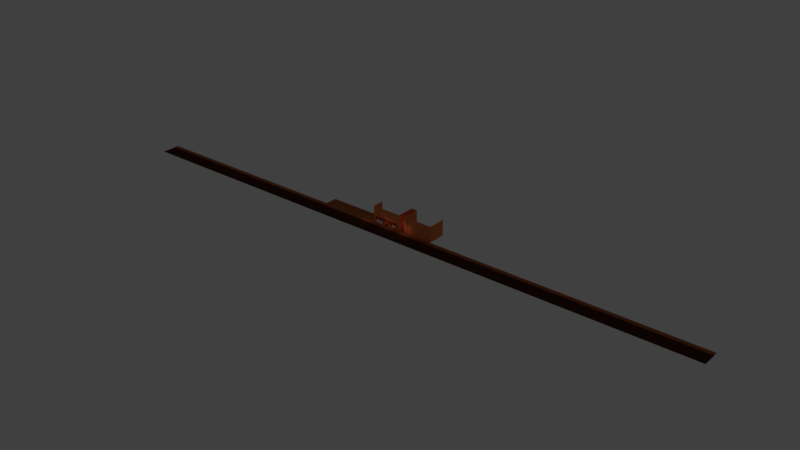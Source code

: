 # Source: credits.blend  (saved by Blender 2.79.6; exported with 4.5.12 LTS)
import bpy
from mathutils import Matrix  # noqa: F401  (used for matrix-valued properties, if any)

bpy.ops.wm.read_factory_settings(use_empty=True)
scene = bpy.context.scene
scene.name = 'Scene'

# ---- collections
col_collection_1 = bpy.data.collections.new('Collection 1'); scene.collection.children.link(col_collection_1)

# ---- materials (node trees are filled in below, after node groups)
mat_material_001 = bpy.data.materials.new('Material.001')
mat_material_001.alpha_threshold = 0.0
mat_material_001.use_transparent_shadow = False
mat_material_001.diffuse_color = (0.8, 0.2164, 0.07441, 1.0)
mat_material_001.roughness = 0.5
mat_material_001.specular_intensity = 0.0
mat_material_001.line_color = (0.0, 0.0, 0.0, 1.0)
mat_material = bpy.data.materials.new('Material')
mat_material.alpha_threshold = 0.0
mat_material.use_transparent_shadow = False
mat_material.diffuse_color = (0.06372, 0.02083, 0.00903, 1.0)
mat_material.roughness = 0.5
mat_material.specular_intensity = 0.0
mat_material.line_color = (0.0, 0.0, 0.0, 1.0)
mat_material_002 = bpy.data.materials.new('Material.002')
mat_material_002.alpha_threshold = 0.0
mat_material_002.use_transparent_shadow = False
mat_material_002.diffuse_color = (0.06372, 0.02083, 0.00903, 1.0)
mat_material_002.roughness = 0.5
mat_material_002.specular_intensity = 0.7216
mat_material_002.line_color = (0.0, 0.0, 0.0, 1.0)
mat_material_003 = bpy.data.materials.new('Material.003')
mat_material_003.alpha_threshold = 0.0
mat_material_003.use_transparent_shadow = False
mat_material_003.diffuse_color = (0.3844, 0.1079, 0.03897, 1.0)
mat_material_003.roughness = 0.5
mat_material_003.specular_intensity = 0.0
mat_material_003.line_color = (0.0, 0.0, 0.0, 1.0)
mat_material_004 = bpy.data.materials.new('Material.004')
mat_material_004.alpha_threshold = 0.0
mat_material_004.use_transparent_shadow = False
mat_material_004.diffuse_color = (0.3672, 0.03398, 0.01358, 1.0)
mat_material_004.roughness = 0.5
mat_material_004.specular_intensity = 0.0
mat_material_011 = bpy.data.materials.new('Material.011')
mat_material_011.alpha_threshold = 0.0
mat_material_011.use_transparent_shadow = False
mat_material_011.diffuse_color = (0.8, 0.2141, 0.03772, 1.0)
mat_material_011.roughness = 0.5
mat_material_011.specular_intensity = 0.0
mat_material_010 = bpy.data.materials.new('Material.010')
mat_material_010.alpha_threshold = 0.0
mat_material_010.use_transparent_shadow = False
mat_material_010.roughness = 0.5
mat_material_010.specular_intensity = 0.0
mat_material_009 = bpy.data.materials.new('Material.009')
mat_material_009.alpha_threshold = 0.0
mat_material_009.use_transparent_shadow = False
mat_material_009.roughness = 0.5
mat_material_009.specular_intensity = 0.0
mat_material_007 = bpy.data.materials.new('Material.007')
mat_material_007.alpha_threshold = 0.0
mat_material_007.use_transparent_shadow = False
mat_material_007.diffuse_color = (0.06372, 0.02083, 0.00903, 1.0)
mat_material_007.roughness = 0.5
mat_material_007.specular_intensity = 0.04124
mat_material_007.line_color = (0.0, 0.0, 0.0, 1.0)
mat_material_008 = bpy.data.materials.new('Material.008')
mat_material_008.alpha_threshold = 0.0
mat_material_008.use_transparent_shadow = False
mat_material_008.diffuse_color = (0.214, 0.214, 0.214, 1.0)
mat_material_008.roughness = 0.5
mat_material_008.specular_intensity = 0.0
mat_material_006 = bpy.data.materials.new('Material.006')
mat_material_006.alpha_threshold = 0.0
mat_material_006.use_transparent_shadow = False
mat_material_006.diffuse_color = (0.06372, 0.02083, 0.00903, 1.0)
mat_material_006.roughness = 0.5
mat_material_006.specular_intensity = 0.0
mat_material_006.line_color = (0.0, 0.0, 0.0, 1.0)

# ---- material node trees

# ---- world
world_world = bpy.data.worlds.new('World'); scene.world = world_world
world_world.color = (0.05088, 0.05088, 0.05088)
world_world.use_sun_shadow = False
world_world.sun_shadow_jitter_overblur = 0.0

# ---- lights
light_point_003 = bpy.data.lights.new('Point.003', 'POINT')
light_point_003.color = (1.0, 0.6851, 0.4678)
light_point_003.transmission_factor = 0.0
light_point_003.energy = 22.0
light_point_003.shadow_buffer_clip_start = 0.5
light_point_003.shadow_soft_size = 0.1
light_point_003.shadow_maximum_resolution = 0.006
light_point_003.use_absolute_resolution = True
light_point_002 = bpy.data.lights.new('Point.002', 'POINT')
light_point_002.color = (1.0, 0.6851, 0.4678)
light_point_002.transmission_factor = 0.0
light_point_002.energy = 35.0
light_point_002.shadow_buffer_clip_start = 0.5
light_point_002.shadow_soft_size = 0.1
light_point_002.shadow_maximum_resolution = 0.006
light_point_002.use_absolute_resolution = True
light_point_001 = bpy.data.lights.new('Point.001', 'POINT')
light_point_001.color = (1.0, 0.6851, 0.4678)
light_point_001.transmission_factor = 0.0
light_point_001.energy = 35.0
light_point_001.shadow_buffer_clip_start = 0.5
light_point_001.shadow_soft_size = 0.1
light_point_001.shadow_maximum_resolution = 0.006
light_point_001.use_absolute_resolution = True
light_point = bpy.data.lights.new('Point', 'POINT')
light_point.color = (1.0, 0.6851, 0.4678)
light_point.transmission_factor = 0.0
light_point.energy = 29.0
light_point.shadow_buffer_clip_start = 0.5
light_point.shadow_soft_size = 0.1
light_point.shadow_maximum_resolution = 0.006
light_point.use_absolute_resolution = True

# ---- meshes
me_cube_005 = bpy.data.meshes.new('Cube.005')
me_cube_005.from_pydata([(1.163, -1.721, -0.7464), (3.635, -1.721, -0.7464), (1.163, -1.721, 1.725), (3.635, -1.721, 1.725), (-8.929, -1.898, -1.403), (-5.052, -1.898, -1.403), (-8.929, -1.898, 2.475), (-5.052, -1.898, 2.475), (-0.3741, -2.553, 1.455), (-0.3741, -2.321, 1.589), (-0.3741, -2.553, 1.188), (-0.3741, -2.321, 1.054), (-0.3741, -2.09, 1.188), (-0.3741, -2.09, 1.455), (-0.3978, -2.553, 1.455), (-0.3978, -2.321, 1.589), (-0.3978, -2.553, 1.188), (-0.3978, -2.321, 1.054), (-0.3978, -2.09, 1.188), (-0.3978, -2.09, 1.455)], [], [(0, 1, 3, 2), (4, 5, 7, 6), (8, 10, 11, 12, 13, 9), (14, 15, 19, 18, 17, 16)])
me_cube_005.polygons.foreach_set('material_index', [6, 7, 9, 9])
_uv = me_cube_005.uv_layers.new(name='UVMap')
_uv.uv.foreach_set('vector', [0.0, 0.0, 1.0, 0.0, 1.0, 1.0, 0.0, 1.0, 0.0, 0.0, 1.0, 0.0, 1.0, 1.0, 0.0, 1.0, 0.173, 0.7089, 0.1756, 0.3215, 0.5125, 0.1301, 0.8467, 0.3261, 0.844, 0.7135, 0.5072, 0.9049, 0.8425, 0.7094, 0.507, 0.9031, 0.1715, 0.7094, 0.1715, 0.322, 0.507, 0.1283, 0.8425, 0.322])
me_cube_005.materials.append(mat_material_001)
me_cube_005.materials.append(mat_material)
me_cube_005.materials.append(mat_material_002)
me_cube_005.materials.append(mat_material_003)
me_cube_005.materials.append(mat_material_004)
me_cube_005.materials.append(mat_material_011)
me_cube_005.materials.append(mat_material_010)
me_cube_005.materials.append(mat_material_009)
me_cube_005.materials.append(mat_material_007)
me_cube_005.materials.append(mat_material_008)
me_cube_005.materials.append(mat_material_006)
me_cube_005.use_remesh_preserve_volume = False
me_cube_005.use_remesh_preserve_attributes = False
me_cube_005.use_mirror_vertex_groups = False
me_cube_005.update()
me_cube = bpy.data.meshes.new('Cube')
me_cube.from_pydata([(6.145, 8.369, -0.8089), (6.145, -1.831, -0.8089), (-10.85, -1.831, -0.8089), (6.145, 8.369, 4.291), (6.145, -2.023, 4.291), (-10.85, -2.023, 4.291), (6.145, 8.369, -0.08198), (26.55, 8.369, -0.8089), (26.55, -1.831, -0.8089), (9.545, -1.831, -0.8089), (26.55, 8.369, 4.291), (26.55, -1.831, 4.291), (9.545, -1.831, 4.291), (9.545, 8.369, 4.291), (6.145, 8.369, 1.203), (6.145, -1.831, -0.08198), (6.145, -1.831, 1.203), (-10.85, -1.831, -0.08198), (-10.85, -1.831, 1.203), (26.55, 8.369, -0.08198), (26.55, 8.369, 1.203), (26.55, -1.831, -0.08198), (26.55, -1.831, 1.203), (9.545, -1.831, -0.08198), (9.545, -1.831, 1.203), (9.545, 8.369, -0.08198), (9.545, 8.369, 1.203), (6.145, 4.331, -0.8089), (6.145, 2.208, -0.8089), (6.145, 4.331, 4.291), (6.145, 2.208, 4.291), (6.145, 4.331, -0.08198), (6.145, 2.208, -0.08198), (6.145, 4.331, 1.203), (6.145, 2.208, 1.203), (-1.395, -1.704, -0.8089), (-1.395, -2.023, 4.291), (-2.724, -2.023, 4.291), (-1.395, -1.704, 1.203), (4.362, -1.831, -0.8089), (0.3887, -1.831, -0.8089), (4.362, -2.023, 4.291), (0.3886, -2.023, 4.291), (9.545, 8.369, -0.8089), (-2.724, -1.704, -0.8089), (-1.395, -1.704, -0.08198), (-2.724, -1.704, -0.08198), (-2.724, -1.704, 1.203), (4.362, -1.704, -0.1573), (0.3887, -1.704, -0.1573), (4.362, -1.704, 1.279), (0.3887, -1.704, 1.279), (6.06, 4.331, -0.8089), (6.06, 2.208, -0.8089), (6.06, 4.331, -0.08198), (6.06, 2.208, -0.08198), (6.06, 4.331, 1.203), (6.06, 2.208, 1.203), (6.145, -4.195, -0.8089), (-10.85, -4.195, -0.8089), (26.55, -4.195, -0.8089), (9.545, -4.195, -0.8089), (-1.395, -4.195, -0.8089), (-2.724, -4.195, -0.8089), (4.362, -4.195, -0.8089), (0.3887, -4.195, -0.8089), (6.145, -4.195, -1.005), (-10.85, -4.195, -1.005), (26.55, -4.195, -1.005), (9.545, -4.195, -1.005), (-1.395, -4.195, -1.005), (-2.724, -4.195, -1.005), (4.362, -4.195, -1.005), (0.3887, -4.195, -1.005), (6.145, -12.46, -1.005), (-10.85, -12.46, -1.005), (26.55, -12.46, -1.005), (9.545, -12.46, -1.005), (-1.395, -12.46, -1.005), (-2.724, -12.46, -1.005), (4.362, -12.46, -1.005), (0.3887, -12.46, -1.005), (6.145, 8.369, 8.258), (6.145, -1.831, 8.258), (-10.85, -1.831, 8.258), (26.55, 8.369, 8.258), (26.55, -1.831, 8.258), (9.545, -1.831, 8.258), (9.545, 8.369, 8.258), (6.145, 4.331, 8.258), (6.145, 2.208, 8.258), (-1.395, -1.831, 8.258), (-2.724, -1.831, 8.258), (4.362, -1.831, 8.258), (0.3886, -1.831, 8.258), (6.145, 8.369, 1.886), (6.145, 8.369, 3.608), (6.145, -1.831, 1.886), (6.145, -1.831, 3.608), (-10.85, -1.831, 1.886), (-10.85, -1.831, 3.608), (26.55, 8.369, 1.886), (26.55, 8.369, 3.608), (26.55, -1.831, 1.886), (26.55, -1.831, 3.608), (9.545, -1.831, 1.886), (9.545, -1.831, 3.608), (9.545, 8.369, 1.886), (9.545, 8.369, 3.608), (6.145, 4.331, 3.608), (6.145, 4.331, 1.886), (6.145, 2.208, 3.608), (6.145, 2.208, 1.886), (-1.395, -1.831, 3.608), (-1.395, -1.831, 3.187), (-2.724, -1.831, 3.608), (-2.724, -1.831, 3.187), (4.362, -1.831, 3.608), (4.362, -1.831, 1.886), (0.3886, -1.831, 3.608), (0.3887, -1.831, 1.886), (-10.85, -1.831, 7.242), (-10.85, -2.023, 5.308), (-2.724, -2.023, 5.308), (-2.724, -1.831, 7.242), (6.145, 8.369, 7.242), (6.145, 8.369, 5.308), (9.545, 8.369, 5.308), (9.545, 8.369, 7.242), (-1.395, -1.831, 7.242), (-1.395, -2.023, 5.308), (0.3886, -2.023, 5.308), (0.3886, -1.831, 7.242), (26.55, 8.369, 7.242), (26.55, 8.369, 5.308), (26.55, -1.831, 7.242), (26.55, -1.831, 5.308), (9.545, -1.831, 7.242), (9.545, -1.831, 5.308), (4.362, -1.831, 7.242), (4.362, -2.023, 5.308), (6.145, -2.023, 5.308), (6.145, -1.831, 7.242), (6.145, 4.331, 7.242), (6.145, 4.331, 5.308), (6.145, 2.208, 5.308), (6.145, 2.208, 7.242), (-168.0, -1.831, -0.8089), (-168.0, -4.195, -0.8089), (-168.0, -4.195, -1.005), (-168.0, -12.46, -1.005), (181.8, -1.831, -0.8089), (181.8, -4.195, -0.8089), (181.8, -4.195, -1.005), (181.8, -12.46, -1.005), (-2.884, -1.831, -0.8089), (-2.884, -2.023, 4.291), (-2.884, -1.831, -0.08198), (-2.884, -1.831, 1.203), (-2.884, -4.195, -0.8089), (-2.884, -4.195, -1.005), (-2.884, -12.46, -1.005), (-2.884, -1.831, 8.258), (-2.884, -1.831, 3.102), (-2.884, -1.831, 3.608), (-2.884, -2.023, 5.308), (-2.884, -1.831, 7.242), (-1.225, -1.831, -0.8089), (-1.225, -2.023, 4.291), (-1.225, -1.831, -0.08198), (-1.225, -1.831, 1.203), (-1.225, -4.195, -0.8089), (-1.225, -4.195, -1.005), (-1.225, -12.46, -1.005), (-1.225, -1.831, 8.258), (-1.225, -1.831, 3.102), (-1.225, -1.831, 3.608), (-1.225, -2.023, 5.308), (-1.225, -1.831, 7.242), (6.145, 4.331, 1.424), (6.145, 2.208, 1.424), (-1.395, -1.831, 1.424), (-2.724, -1.831, 1.424), (4.362, -1.831, 1.424), (0.3887, -1.831, 1.424), (6.145, 8.369, 1.424), (6.145, -1.831, 1.424), (-10.85, -1.831, 1.424), (26.55, 8.369, 1.424), (26.55, -1.831, 1.424), (9.545, -1.831, 1.424), (9.545, 8.369, 1.424), (-2.884, -1.831, 1.414), (-1.225, -1.831, 1.414), (-1.33, -1.958, -0.8089), (-1.395, -1.958, -0.8089), (-1.33, -1.958, -0.08198), (-1.395, -1.958, -0.08198), (-1.33, -1.958, 1.203), (-1.395, -1.958, 1.203), (-2.724, -1.958, 1.203), (-2.724, -1.958, -0.08198), (-2.724, -1.958, -0.8089), (-1.395, -1.958, 1.278), (-2.724, -1.958, 1.278), (-2.78, -1.958, -0.8089), (-2.78, -1.958, -0.08198), (-2.78, -1.958, 1.203), (-2.78, -1.958, 1.278), (-1.33, -1.958, 1.278), (0.2401, -1.831, -0.8089), (0.2401, -2.023, 4.291), (0.2401, -1.831, -0.08198), (0.2401, -1.831, 1.203), (0.2401, -4.195, -0.8089), (0.2401, -4.195, -1.005), (0.2401, -12.46, -1.005), (0.2401, -1.831, 8.258), (0.2401, -1.831, 1.886), (0.2401, -1.831, 3.608), (0.2401, -2.023, 5.308), (0.2401, -1.831, 7.242), (0.2401, -1.831, 1.414), (4.496, -1.831, -0.8089), (4.496, -2.023, 4.291), (4.496, -1.831, -0.08198), (4.496, -1.831, 1.203), (4.496, -4.195, -0.8089), (4.496, -4.195, -1.005), (4.496, -12.46, -1.005), (4.496, -1.831, 8.258), (4.496, -1.831, 1.886), (4.496, -1.831, 3.608), (4.496, -2.023, 5.308), (4.496, -1.831, 7.242), (4.496, -1.831, 1.424), (6.145, -1.831, -0.2077), (6.145, 8.369, -0.2077), (-10.85, -1.831, -0.2077), (26.55, 8.369, -0.2077), (26.55, -1.831, -0.2077), (9.545, -1.831, -0.2077), (6.145, 4.331, -0.2077), (6.145, 2.208, -0.2077), (-1.395, -1.704, -0.2077), (4.362, -1.831, -0.2077), (0.3887, -1.831, -0.2077), (-2.724, -1.704, -0.2077), (6.06, 4.331, -0.2077), (6.06, 2.208, -0.2077), (9.545, 8.369, -0.2077), (-2.884, -1.831, -0.2077), (-1.225, -1.831, -0.2077), (-1.395, -1.958, -0.2077), (-2.724, -1.958, -0.2077), (-2.78, -1.958, -0.2077), (-1.33, -1.958, -0.2077), (0.2401, -1.831, -0.2077), (4.496, -1.831, -0.2077), (4.496, -1.941, -0.08198), (4.362, -1.941, -0.1573), (0.3887, -1.941, -0.1573), (4.496, -1.941, 1.203), (4.362, -1.941, 1.279), (0.3887, -1.941, 1.279), (4.362, -1.941, 1.424), (0.3887, -1.941, 1.424), (4.496, -1.941, 1.424), (0.2401, -1.941, -0.08198), (0.2401, -1.941, 1.203), (0.2401, -1.941, 1.424), (4.362, -1.941, -0.2077), (0.3887, -1.941, -0.2077), (0.2401, -1.941, -0.2077), (4.496, -1.941, -0.2077), (-4.176, -1.831, -0.8089), (-9.564, -1.831, -0.8089), (-4.176, -2.023, 4.291), (-9.564, -2.023, 4.291), (-4.176, -1.831, -0.08198), (-9.564, -1.831, -0.08198), (-4.176, -1.831, 1.203), (-9.564, -1.831, 1.203), (-4.176, -4.195, -0.8089), (-9.564, -4.195, -0.8089), (-4.176, -4.195, -1.005), (-9.564, -4.195, -1.005), (-4.176, -12.46, -1.005), (-9.564, -12.46, -1.005), (-4.176, -1.831, 8.258), (-9.564, -1.831, 8.258), (-4.176, -1.831, 1.886), (-9.564, -1.831, 1.886), (-4.176, -1.831, 3.608), (-9.564, -1.831, 3.608), (-4.176, -2.023, 5.308), (-9.564, -2.023, 5.308), (-4.176, -1.831, 7.242), (-9.564, -1.831, 7.242), (-4.176, -1.831, 1.414), (-9.564, -1.831, 1.414), (-4.176, -1.831, -0.2077), (-9.564, -1.831, -0.2077), (5.389, 4.331, -0.8089), (5.389, 2.208, -0.8089), (5.389, 4.331, -0.08198), (5.389, 2.208, -0.08198), (5.389, 4.331, 1.203), (5.389, 2.208, 1.203), (5.389, 4.331, -0.2077), (5.389, 2.208, -0.2077), (1.989, 4.331, -0.8089), (1.989, 2.208, -0.8089), (1.989, 4.331, -0.08198), (1.989, 2.208, -0.08198), (1.989, 4.331, 1.203), (1.989, 2.208, 1.203), (1.989, 4.331, -0.2077), (1.989, 2.208, -0.2077), (5.389, 4.331, -0.8089), (5.389, 2.208, -0.8089), (5.389, 4.331, -0.08198), (5.389, 2.208, -0.08198), (5.389, 4.331, 1.203), (5.389, 2.208, 1.203), (5.389, 4.331, -0.2077), (5.389, 2.208, -0.2077), (-10.85, 4.969, -0.8089), (-10.85, 4.777, 4.291), (-10.85, 4.969, -0.08198), (-10.85, 4.969, 1.203), (-10.85, 4.969, 8.258), (-10.85, 4.969, 1.886), (-10.85, 4.969, 3.608), (-10.85, 4.969, 7.242), (-10.85, 4.777, 5.308), (-10.85, 4.969, 1.424), (-10.85, 4.969, -0.2077), (-44.85, -1.831, -0.8089), (-44.85, 4.969, -0.8089), (6.145, 3.284, 2.12), (6.145, 3.353, 2.051), (6.145, 3.379, 1.956), (6.145, 3.353, 1.861), (6.145, 3.284, 1.792), (6.145, 3.189, 2.146), (6.228, 3.236, 2.12), (6.288, 3.271, 2.051), (6.31, 3.284, 1.956), (6.288, 3.271, 1.861), (6.228, 3.236, 1.792), (6.228, 3.141, 2.12), (6.288, 3.106, 2.051), (6.31, 3.094, 1.956), (6.288, 3.106, 1.861), (6.228, 3.141, 1.792), (6.145, 3.094, 2.12), (6.145, 3.024, 2.051), (6.145, 2.999, 1.956), (6.145, 3.024, 1.861), (6.145, 3.094, 1.792), (6.145, 3.189, 1.766), (6.063, 3.141, 2.12), (6.003, 3.106, 2.051), (5.981, 3.094, 1.956), (6.003, 3.106, 1.861), (6.063, 3.141, 1.792), (6.063, 3.236, 2.12), (6.003, 3.271, 2.051), (5.981, 3.284, 1.956), (6.003, 3.271, 1.861), (6.063, 3.236, 1.792), (9.421, 7.828, -0.8386), (9.421, 7.828, 0.3187), (9.344, 6.476, -0.8386), (9.344, 6.476, 0.3187), (7.23, 7.954, -0.8386), (7.23, 7.954, 0.3187), (7.153, 6.602, -0.8386), (7.153, 6.602, 0.3187), (9.521, 7.885, 0.35), (9.437, 6.408, 0.35), (7.053, 6.545, 0.35), (7.137, 8.022, 0.35), (9.521, 7.885, 0.5669), (9.437, 6.408, 0.4123), (7.053, 6.545, 0.4123), (7.137, 8.022, 0.5669), (8.244, 6.485, -0.8386), (8.244, 6.485, 0.3187), (8.325, 7.891, -0.8386), (8.325, 7.891, 0.3187), (8.241, 6.423, 0.35), (8.329, 7.953, 0.35), (8.241, 6.423, 0.4123), (8.329, 7.953, 0.5669), (8.967, 1.404, -0.8443), (8.967, 1.404, -0.0632), (9.245, 1.315, -0.8443), (9.245, 1.315, -0.0632), (9.306, 1.03, -0.8443), (9.306, 1.03, -0.0632), (9.09, 0.835, -0.8443), (9.09, 0.835, -0.0632), (8.813, 0.9244, -0.8443), (8.813, 0.9244, -0.0632), (8.751, 1.209, -0.8443), (8.751, 1.209, -0.0632), (9.282, 1.349, -0.04498), (8.957, 1.454, -0.04498), (9.354, 1.015, -0.04498), (9.101, 0.7852, -0.04498), (8.775, 0.8901, -0.04498), (8.703, 1.225, -0.04498), (9.103, 1.187, 0.04357), (9.008, 1.218, 0.04357), (9.124, 1.089, 0.04357), (9.05, 1.021, 0.04357), (8.954, 1.052, 0.04357), (8.933, 1.151, 0.04357), (9.282, 1.349, 0.01828), (8.957, 1.454, 0.01828), (9.354, 1.015, 0.01828), (9.101, 0.7852, 0.01828), (8.775, 0.8901, 0.01828), (8.703, 1.225, 0.01828), (8.935, 1.139, 0.04357), (9.032, 1.067, 0.07075), (9.074, 1.104, 0.07075), (9.009, 1.176, 0.07075), (8.967, 1.139, 0.07075), (8.968, 1.132, 0.07075), (6.789, 6.761, -0.8443), (6.789, 6.761, -0.0632), (6.959, 6.525, -0.8443), (6.959, 6.525, -0.0632), (6.838, 6.26, -0.8443), (6.838, 6.26, -0.0632), (6.549, 6.231, -0.8443), (6.549, 6.231, -0.0632), (6.379, 6.468, -0.8443), (6.379, 6.468, -0.0632), (6.499, 6.733, -0.8443), (6.499, 6.733, -0.0632), (7.009, 6.53, -0.04498), (6.81, 6.808, -0.04498), (6.868, 6.218, -0.04498), (6.527, 6.185, -0.04498), (6.328, 6.463, -0.04498), (6.469, 6.774, -0.04498), (6.769, 6.506, 0.04357), (6.71, 6.588, 0.04357), (6.727, 6.415, 0.04357), (6.627, 6.405, 0.04357), (6.569, 6.486, 0.04357), (6.61, 6.578, 0.04357), (7.009, 6.53, 0.01828), (6.81, 6.808, 0.01828), (6.868, 6.218, 0.01828), (6.527, 6.185, 0.01828), (6.328, 6.463, 0.01828), (6.469, 6.774, 0.01828), (6.606, 6.568, 0.04357), (6.64, 6.452, 0.07075), (6.696, 6.457, 0.07075), (6.686, 6.554, 0.07075), (6.631, 6.548, 0.07075), (6.628, 6.542, 0.07075), (6.789, 7.8, -0.8443), (6.789, 7.8, -0.0632), (6.959, 7.563, -0.8443), (6.959, 7.563, -0.0632), (6.838, 7.298, -0.8443), (6.838, 7.298, -0.0632), (6.549, 7.269, -0.8443), (6.549, 7.269, -0.0632), (6.379, 7.506, -0.8443), (6.379, 7.506, -0.0632), (6.499, 7.771, -0.8443), (6.499, 7.771, -0.0632), (7.009, 7.568, -0.04498), (6.81, 7.846, -0.04498), (6.868, 7.256, -0.04498), (6.527, 7.223, -0.04498), (6.328, 7.501, -0.04498), (6.469, 7.813, -0.04498), (6.769, 7.544, 0.04357), (6.71, 7.626, 0.04357), (6.727, 7.453, 0.04357), (6.627, 7.443, 0.04357), (6.569, 7.525, 0.04357), (6.61, 7.616, 0.04357), (7.009, 7.568, 0.01828), (6.81, 7.846, 0.01828), (6.868, 7.256, 0.01828), (6.527, 7.223, 0.01828), (6.328, 7.501, 0.01828), (6.469, 7.813, 0.01828), (6.606, 7.606, 0.04357), (6.64, 7.49, 0.07075), (6.696, 7.495, 0.07075), (6.686, 7.592, 0.07075), (6.631, 7.586, 0.07075), (6.628, 7.581, 0.07075), (-8.359, -1.854, 0.5769), (-8.01, -1.854, 0.5769), (-8.359, -1.854, 0.7345), (-8.01, -1.854, 0.7345), (-8.754, -1.854, 0.5769), (-8.405, -1.854, 0.5769), (-8.754, -1.854, 0.7345), (-8.405, -1.854, 0.7345), (-8.539, -1.854, 0.374), (-8.19, -1.854, 0.374), (-8.539, -1.854, 0.5315), (-8.19, -1.854, 0.5315), (-8.151, -1.854, 0.374), (-7.802, -1.854, 0.374), (-8.151, -1.854, 0.5315), (-7.802, -1.854, 0.5315), (-4.024, -1.854, -0.03909), (-3.675, -1.854, -0.03909), (-4.024, -1.854, 0.1184), (-3.675, -1.854, 0.1184), (-4.419, -1.854, -0.03909), (-4.07, -1.854, -0.03909), (-4.419, -1.854, 0.1184), (-4.07, -1.854, 0.1184), (-4.204, -1.854, -0.242), (-3.855, -1.854, -0.242), (-4.204, -1.854, -0.0845), (-3.855, -1.854, -0.0845), (-3.815, -1.854, -0.242), (-3.467, -1.854, -0.242), (-3.815, -1.854, -0.0845), (-3.467, -1.854, -0.0845), (-4.58, -1.854, -0.242), (-4.231, -1.854, -0.242), (-4.58, -1.854, -0.0845), (-4.231, -1.854, -0.0845), (-4.58, -1.854, 0.1528), (-4.231, -1.854, 0.1528), (-4.58, -1.854, 0.3103), (-4.231, -1.854, 0.3103), (-4.746, -1.854, -0.4332), (-4.397, -1.854, -0.4332), (-4.746, -1.854, -0.2757), (-4.397, -1.854, -0.2757), (-4.35, -1.854, -0.4332), (-4.002, -1.854, -0.4332), (-4.35, -1.854, -0.2757), (-4.002, -1.854, -0.2757), (-10.37, -1.854, -0.4982), (-10.02, -1.854, -0.4982), (-10.37, -1.854, -0.3407), (-10.02, -1.854, -0.3407), (-10.76, -1.854, -0.4982), (-10.41, -1.854, -0.4982), (-10.76, -1.854, -0.3407), (-10.41, -1.854, -0.3407), (-10.55, -1.854, -0.7012), (-10.2, -1.854, -0.7012), (-10.55, -1.854, -0.5436), (-10.2, -1.854, -0.5436), (-10.16, -1.854, -0.7012), (-9.811, -1.854, -0.7012), (-10.16, -1.854, -0.5436), (-9.811, -1.854, -0.5436), (5.386, -1.854, -0.03909), (5.734, -1.854, -0.03909), (5.386, -1.854, 0.1184), (5.734, -1.854, 0.1184), (4.991, -1.854, -0.03909), (5.34, -1.854, -0.03909), (4.991, -1.854, 0.1184), (5.34, -1.854, 0.1184), (5.594, -1.854, -0.242), (5.943, -1.854, -0.242), (5.594, -1.854, -0.0845), (5.943, -1.854, -0.0845), (4.83, -1.854, -0.242), (5.179, -1.854, -0.242), (4.83, -1.854, -0.0845), (5.179, -1.854, -0.0845), (5.613, -1.854, 0.1528), (5.962, -1.854, 0.1528), (5.613, -1.854, 0.3103), (5.962, -1.854, 0.3103), (6.167, 6.523, 0.5976), (6.167, 6.872, 0.5976), (6.167, 6.523, 0.7551), (6.167, 6.872, 0.7551), (6.167, 6.128, 0.5976), (6.167, 6.477, 0.5976), (6.167, 6.128, 0.7551), (6.167, 6.477, 0.7551), (6.167, 6.731, 0.3946), (6.167, 7.08, 0.3946), (6.167, 6.731, 0.5522), (6.167, 7.08, 0.5522), (6.167, 5.967, 0.3946), (6.167, 6.316, 0.3946), (6.167, 5.967, 0.5522), (6.167, 6.316, 0.5522), (6.167, 6.75, 0.7894), (6.167, 7.099, 0.7894), (6.167, 6.75, 0.947), (6.167, 7.099, 0.947), (6.167, -1.235, 0.3517), (6.167, -1.584, 0.3517), (6.167, -1.235, 0.5093), (6.167, -1.584, 0.5093), (6.167, -1.056, 0.1488), (6.167, -1.404, 0.1488), (6.167, -1.056, 0.3063), (6.167, -1.404, 0.3063), (6.167, -1.444, 0.1488), (6.167, -1.793, 0.1488), (6.167, -1.444, 0.3063), (6.167, -1.793, 0.3063), (6.167, -0.5137, -0.04237), (6.167, -0.8624, -0.04237), (6.167, -0.5137, 0.1152), (6.167, -0.8624, 0.1152), (6.167, -0.9089, -0.04237), (6.167, -1.258, -0.04237), (6.167, -0.9089, 0.1152), (6.167, -1.258, 0.1152), (6.167, -0.8102, 0.3517), (6.167, -1.159, 0.3517), (6.167, -0.8102, 0.5093), (6.167, -1.159, 0.5093), (6.171, 1.96, 1.23), (6.171, 2.309, 1.23), (6.171, 1.96, 1.387), (6.171, 2.309, 1.387), (6.171, 1.78, 1.027), (6.171, 2.129, 1.027), (6.171, 1.78, 1.184), (6.171, 2.129, 1.184), (6.171, 1.238, 0.8357), (6.171, 1.587, 0.8357), (6.171, 1.238, 0.9932), (6.171, 1.587, 0.9932), (6.171, 1.634, 0.8357), (6.171, 1.982, 0.8357), (6.171, 1.634, 0.9932), (6.171, 1.982, 0.9932), (6.171, 1.535, 1.23), (6.171, 1.884, 1.23), (6.171, 1.535, 1.387), (6.171, 1.884, 1.387), (9.509, 6.533, -0.021), (9.509, 6.882, -0.021), (9.509, 6.533, 0.1365), (9.509, 6.882, 0.1365), (9.509, 6.138, -0.021), (9.509, 6.487, -0.021), (9.509, 6.138, 0.1365), (9.509, 6.487, 0.1365), (9.509, 6.742, -0.2239), (9.509, 7.09, -0.2239), (9.509, 6.742, -0.06642), (9.509, 7.09, -0.06642), (9.509, 5.977, -0.2239), (9.509, 6.326, -0.2239), (9.509, 5.977, -0.06642), (9.509, 6.326, -0.06642), (9.509, 6.761, 0.1709), (9.509, 7.109, 0.1709), (9.509, 6.761, 0.3284), (9.509, 7.109, 0.3284), (9.508, -1.225, -0.2668), (9.508, -1.574, -0.2668), (9.508, -1.225, -0.1093), (9.508, -1.574, -0.1093), (9.508, -1.046, -0.4698), (9.508, -1.394, -0.4698), (9.508, -1.046, -0.3122), (9.508, -1.394, -0.3122), (9.508, -1.434, -0.4698), (9.508, -1.783, -0.4698), (9.508, -1.434, -0.3122), (9.508, -1.783, -0.3122), (9.508, -0.5036, -0.6609), (9.508, -0.8524, -0.6609), (9.508, -0.5036, -0.5034), (9.508, -0.8524, -0.5034), (9.508, -0.8988, -0.6609), (9.508, -1.248, -0.6609), (9.508, -0.8988, -0.5034), (9.508, -1.248, -0.5034), (9.508, -0.8001, -0.2668), (9.508, -1.149, -0.2668), (9.508, -0.8001, -0.1093), (9.508, -1.149, -0.1093), (9.505, 1.97, 0.6113), (9.505, 2.319, 0.6113), (9.505, 1.97, 0.7688), (9.505, 2.319, 0.7688), (9.505, 1.79, 0.4083), (9.505, 2.139, 0.4083), (9.505, 1.79, 0.5658), (9.505, 2.139, 0.5658), (9.505, 1.248, 0.2171), (9.505, 1.597, 0.2171), (9.505, 1.248, 0.3747), (9.505, 1.597, 0.3747), (9.505, 1.644, 0.2171), (9.505, 1.992, 0.2171), (9.505, 1.644, 0.3747), (9.505, 1.992, 0.3747), (9.505, 1.545, 0.6113), (9.505, 1.894, 0.6113), (9.505, 1.545, 0.7688), (9.505, 1.894, 0.7688), (-0.4342, -1.764, 1.707), (-0.3463, -1.764, 1.707), (-0.4342, -1.764, 1.795), (-0.3463, -1.764, 1.795), (-0.4342, -2.891, 1.795), (-0.4342, -2.891, 1.707), (-0.3463, -2.891, 1.707), (-0.3463, -2.891, 1.795), (-0.3463, -2.1, 1.795), (-0.3463, -2.251, 1.795), (-0.3463, -2.403, 1.795), (-0.3463, -2.555, 1.795), (-0.3463, -2.648, 1.707), (-0.3463, -2.544, 1.707), (-0.3463, -2.111, 1.707), (-0.3463, -2.007, 1.707), (-0.4342, -2.007, 1.707), (-0.4342, -2.111, 1.707), (-0.4342, -2.544, 1.707), (-0.4342, -2.648, 1.707), (-0.4342, -2.555, 1.795), (-0.4342, -2.403, 1.795), (-0.4342, -2.251, 1.795), (-0.4342, -2.1, 1.795), (-0.369, -2.621, 1.597), (-0.369, -2.571, 1.597), (-0.369, -2.084, 1.597), (-0.369, -2.034, 1.597), (-0.4114, -2.034, 1.597), (-0.4114, -2.084, 1.597), (-0.4114, -2.571, 1.597), (-0.4114, -2.621, 1.597), (-0.3554, -2.321, 1.589), (-0.3554, -2.553, 1.455), (-0.3554, -2.553, 1.188), (-0.3554, -2.321, 1.054), (-0.3554, -2.09, 1.188), (-0.3554, -2.09, 1.455), (-0.4165, -2.553, 1.455), (-0.4165, -2.321, 1.589), (-0.4165, -2.553, 1.188), (-0.4165, -2.321, 1.054), (-0.4165, -2.09, 1.188), (-0.4165, -2.09, 1.455), (-0.3554, -2.609, 1.488), (-0.3554, -2.321, 1.654), (-0.3554, -2.609, 1.155), (-0.3554, -2.321, 0.989), (-0.3554, -2.033, 1.155), (-0.3554, -2.033, 1.488), (-0.4165, -2.609, 1.488), (-0.4165, -2.321, 1.654), (-0.4165, -2.609, 1.155), (-0.4165, -2.321, 0.989), (-0.4165, -2.033, 1.155), (-0.4165, -2.033, 1.488), (-0.3741, -2.553, 1.455), (-0.3741, -2.321, 1.589), (-0.3741, -2.553, 1.188), (-0.3741, -2.321, 1.054), (-0.3741, -2.09, 1.188), (-0.3741, -2.09, 1.455), (-0.3978, -2.553, 1.455), (-0.3978, -2.321, 1.589), (-0.3978, -2.553, 1.188), (-0.3978, -2.321, 1.054), (-0.3978, -2.09, 1.188), (-0.3978, -2.09, 1.455), (-1.395, -1.831, 2.831), (-2.724, -1.831, 2.831), (4.362, -1.831, 2.684), (0.3887, -1.831, 2.684), (-2.884, -1.831, 2.746), (-1.225, -1.831, 2.746), (-1.395, -1.831, 2.508), (-2.724, -1.831, 2.508), (4.362, -1.831, 2.508), (0.3887, -1.831, 2.508), (-2.884, -1.831, 2.499), (-1.225, -1.831, 2.499), (0.2401, -1.831, 2.684), (0.2401, -1.831, 2.499), (4.496, -1.831, 2.684), (4.496, -1.831, 2.508), (-4.176, -1.831, 2.684), (-9.564, -1.831, 2.684), (-4.176, -1.831, 2.499), (-9.564, -1.831, 2.499), (4.362, -2.384, 2.565), (0.3887, -2.384, 2.565), (4.496, -2.384, 2.565), (-1.395, -2.592, 2.565), (-2.724, -2.592, 2.565), (-1.225, -2.556, 2.565), (-2.884, -2.556, 2.565), (0.2401, -2.384, 2.565), (-1.395, -2.849, 1.946), (-2.724, -2.849, 1.946), (4.362, -2.849, 1.946), (0.3887, -2.849, 1.946), (-2.884, -2.849, 1.946), (-1.225, -2.849, 1.946), (0.2401, -2.849, 1.946), (4.496, -2.849, 1.946), (-4.176, -2.384, 2.565), (-9.564, -2.384, 2.565), (-4.176, -2.849, 1.946), (-9.564, -2.849, 1.946), (-14.23, -3.963, -0.8966), (-14.23, -3.963, 2.503), (-14.23, -4.043, -0.8966), (-14.23, -4.043, 2.503), (-14.31, -3.963, -0.8966), (-14.31, -3.963, 2.503), (-14.31, -4.043, -0.8966), (-14.31, -4.043, 2.503), (-14.23, -3.963, 2.594), (-14.23, -4.043, 2.594), (-14.31, -3.963, 2.594), (-14.31, -4.043, 2.594), (-14.16, -4.15, 2.503), (-14.39, -4.15, 2.503), (-14.16, -4.15, 2.594), (-14.39, -4.15, 2.594), (-14.21, -4.521, 2.433), (-14.34, -4.521, 2.433), (-14.21, -4.521, 2.486), (-14.34, -4.521, 2.486), (11.27, -3.963, -0.8966), (11.27, -3.963, 2.503), (11.27, -4.043, -0.8966), (11.27, -4.043, 2.503), (11.19, -3.963, -0.8966), (11.19, -3.963, 2.503), (11.19, -4.043, -0.8966), (11.19, -4.043, 2.503), (11.27, -3.963, 2.594), (11.27, -4.043, 2.594), (11.19, -3.963, 2.594), (11.19, -4.043, 2.594), (11.34, -4.15, 2.503), (11.11, -4.15, 2.503), (11.34, -4.15, 2.594), (11.11, -4.15, 2.594), (11.29, -4.521, 2.433), (11.16, -4.521, 2.433), (11.29, -4.521, 2.486), (11.16, -4.521, 2.486), (-0.6341, -3.963, -0.8966), (-0.6341, -3.963, 2.503), (-0.6341, -4.043, -0.8966), (-0.6341, -4.043, 2.503), (-0.7139, -3.963, -0.8966), (-0.7139, -3.963, 2.503), (-0.7139, -4.043, -0.8966), (-0.7139, -4.043, 2.503), (-0.6341, -3.963, 2.594), (-0.6341, -4.043, 2.594), (-0.7139, -3.963, 2.594), (-0.7139, -4.043, 2.594), (-0.5616, -4.15, 2.503), (-0.7864, -4.15, 2.503), (-0.5616, -4.15, 2.594), (-0.7864, -4.15, 2.594), (-0.6085, -4.521, 2.433), (-0.7395, -4.521, 2.433), (-0.6085, -4.521, 2.486), (-0.7395, -4.521, 2.486), (24.87, -3.963, -0.8966), (24.87, -3.963, 2.503), (24.87, -4.043, -0.8966), (24.87, -4.043, 2.503), (24.79, -3.963, -0.8966), (24.79, -3.963, 2.503), (24.79, -4.043, -0.8966), (24.79, -4.043, 2.503), (24.87, -3.963, 2.594), (24.87, -4.043, 2.594), (24.79, -3.963, 2.594), (24.79, -4.043, 2.594), (24.94, -4.15, 2.503), (24.71, -4.15, 2.503), (24.94, -4.15, 2.594), (24.71, -4.15, 2.594), (24.89, -4.521, 2.433), (24.76, -4.521, 2.433), (24.89, -4.521, 2.486), (24.76, -4.521, 2.486)], [], [(241, 23, 25, 250), (111, 30, 4, 98), (294, 278, 5, 100), (25, 26, 14, 6), (240, 21, 23, 241), (250, 25, 6, 237), (102, 10, 11, 104), (104, 11, 12, 106), (106, 12, 13, 108), (23, 24, 26, 25), (108, 13, 3, 96), (21, 22, 24, 23), (239, 19, 21, 240), (19, 20, 22, 21), (302, 280, 17, 238), (280, 282, 18, 17), (243, 32, 15, 236), (32, 34, 16, 15), (6, 14, 33, 31), (34, 32, 55, 57), (237, 6, 31, 242), (243, 28, 53, 249), (96, 3, 29, 109), (109, 29, 30, 111), (170, 193, 209, 198), (260, 263, 50, 48), (169, 170, 198, 196), (263, 264, 51, 50), (176, 168, 36, 113), (113, 36, 37, 115), (232, 224, 41, 117), (117, 41, 42, 119), (226, 235, 267, 262), (246, 245, 271, 272), (258, 225, 259, 274), (45, 38, 47, 46), (244, 45, 46, 247), (48, 50, 51, 49), (261, 260, 48, 49), (264, 261, 49, 51), (52, 248, 309, 303), (55, 249, 310, 306), (33, 34, 57, 56), (242, 31, 54, 248), (28, 27, 52, 53), (31, 33, 56, 54), (223, 39, 64, 227), (8, 9, 61, 60), (210, 214, 65, 40), (40, 65, 64, 39), (276, 2, 59, 284), (35, 44, 63, 62), (9, 1, 58, 61), (65, 73, 72, 64), (62, 63, 71, 70), (60, 61, 69, 68), (61, 58, 66, 69), (227, 64, 72, 228), (214, 215, 73, 65), (284, 59, 67, 286), (70, 71, 79, 78), (68, 69, 77, 76), (69, 66, 74, 77), (228, 72, 80, 229), (215, 216, 81, 73), (286, 67, 75, 288), (73, 81, 80, 72), (166, 124, 92, 162), (125, 128, 88, 82), (221, 132, 94, 217), (1, 9, 43, 0), (124, 129, 91, 92), (135, 133, 85, 86), (137, 135, 86, 87), (234, 142, 83, 230), (143, 125, 82, 89), (142, 146, 90, 83), (128, 137, 87, 88), (132, 139, 93, 94), (146, 143, 89, 90), (118, 117, 119, 120), (231, 232, 117, 118), (114, 113, 115, 116), (175, 176, 113, 114), (179, 110, 112, 180), (110, 109, 111, 112), (185, 95, 110, 179), (95, 96, 109, 110), (191, 107, 95, 185), (107, 108, 96, 95), (190, 105, 107, 191), (105, 106, 108, 107), (189, 103, 105, 190), (103, 104, 106, 105), (188, 101, 103, 189), (101, 102, 104, 103), (300, 292, 99, 187), (292, 294, 100, 99), (180, 112, 97, 186), (112, 111, 98, 97), (30, 29, 144, 145), (145, 144, 143, 146), (42, 41, 140, 131), (131, 140, 139, 132), (13, 12, 138, 127), (127, 138, 137, 128), (4, 30, 145, 141), (141, 145, 146, 142), (29, 3, 126, 144), (144, 126, 125, 143), (224, 4, 141, 233), (233, 141, 142, 234), (12, 11, 136, 138), (138, 136, 135, 137), (11, 10, 134, 136), (136, 134, 133, 135), (37, 36, 130, 123), (123, 130, 129, 124), (211, 42, 131, 220), (220, 131, 132, 221), (3, 13, 127, 126), (126, 127, 128, 125), (156, 37, 123, 165), (165, 123, 124, 166), (75, 67, 149, 150), (67, 59, 148, 149), (59, 2, 147, 148), (68, 76, 154, 153), (60, 68, 153, 152), (8, 60, 152, 151), (295, 165, 166, 297), (277, 156, 165, 295), (116, 115, 164, 163), (297, 166, 162, 289), (71, 160, 161, 79), (63, 159, 160, 71), (44, 155, 159, 63), (192, 158, 207, 208), (38, 45, 197, 199), (115, 37, 156, 164), (130, 177, 178, 129), (36, 168, 177, 130), (218, 219, 176, 175), (129, 178, 174, 91), (70, 78, 173, 172), (62, 70, 172, 171), (35, 62, 171, 167), (219, 211, 168, 176), (257, 212, 169, 252), (212, 213, 170, 169), (213, 222, 193, 170), (155, 44, 202, 205), (34, 180, 186, 16), (282, 300, 187, 18), (20, 188, 189, 22), (22, 189, 190, 24), (24, 190, 191, 26), (26, 191, 185, 14), (14, 185, 179, 33), (33, 179, 180, 34), (35, 167, 194, 195), (252, 169, 196, 256), (213, 212, 268, 269), (212, 257, 273, 268), (196, 198, 199, 197), (256, 196, 197, 253), (201, 200, 207, 206), (254, 201, 206, 255), (200, 204, 208, 207), (198, 209, 203, 199), (199, 203, 204, 200), (46, 47, 200, 201), (244, 35, 195, 253), (182, 192, 208, 204), (247, 46, 201, 254), (193, 181, 203, 209), (158, 157, 206, 207), (181, 182, 204, 203), (251, 155, 205, 255), (47, 38, 199, 200), (222, 213, 269, 270), (184, 222, 270, 266), (183, 184, 266, 265), (119, 42, 211, 219), (120, 119, 219, 218), (177, 220, 221, 178), (168, 211, 220, 177), (178, 221, 217, 174), (172, 173, 216, 215), (171, 172, 215, 214), (167, 171, 214, 210), (16, 186, 235, 226), (140, 233, 234, 139), (41, 224, 233, 140), (97, 98, 232, 231), (186, 97, 231, 235), (139, 234, 230, 93), (66, 228, 229, 74), (58, 227, 228, 66), (1, 223, 227, 58), (15, 16, 226, 225), (236, 15, 225, 258), (98, 4, 224, 232), (1, 236, 258, 223), (40, 246, 257, 210), (157, 251, 255, 206), (44, 247, 254, 202), (45, 244, 253, 197), (202, 254, 255, 205), (194, 256, 253, 195), (167, 252, 256, 194), (210, 257, 252, 167), (27, 242, 248, 52), (53, 52, 303, 304), (35, 244, 247, 44), (39, 245, 246, 40), (223, 258, 245, 39), (32, 243, 249, 55), (0, 237, 242, 27), (28, 243, 236, 1), (276, 302, 238, 2), (7, 239, 240, 8), (43, 250, 237, 0), (8, 240, 241, 9), (9, 241, 250, 43), (274, 259, 260, 271), (271, 260, 261, 272), (259, 262, 263, 260), (262, 267, 265, 263), (263, 265, 266, 264), (264, 266, 270, 269), (261, 264, 269, 268), (272, 261, 268, 273), (245, 258, 274, 271), (257, 246, 272, 273), (225, 226, 262, 259), (235, 183, 265, 267), (155, 251, 301, 275), (275, 301, 302, 276), (158, 192, 299, 281), (281, 299, 300, 282), (121, 298, 290, 84), (298, 297, 289, 290), (5, 278, 296, 122), (278, 277, 295, 296), (122, 296, 298, 121), (296, 295, 297, 298), (163, 164, 293, 291), (291, 293, 294, 292), (160, 285, 287, 161), (285, 286, 288, 287), (159, 283, 285, 160), (283, 284, 286, 285), (155, 275, 283, 159), (275, 276, 284, 283), (157, 158, 281, 279), (279, 281, 282, 280), (251, 157, 279, 301), (301, 279, 280, 302), (164, 156, 277, 293), (293, 277, 278, 294), (292, 300, 299, 291), (116, 182, 181, 114), (163, 192, 182, 116), (114, 181, 193, 175), (175, 193, 222, 218), (291, 299, 192, 163), (120, 184, 183, 118), (218, 222, 184, 120), (118, 183, 235, 231), (305, 307, 308, 306), (309, 305, 306, 310), (303, 309, 310, 304), (54, 56, 307, 305), (248, 54, 305, 309), (249, 53, 304, 310), (57, 55, 306, 308), (56, 57, 308, 307), (313, 315, 316, 314), (317, 313, 314, 318), (311, 317, 318, 312), (321, 322, 324, 323), (325, 326, 322, 321), (319, 320, 326, 325), (314, 322, 326, 318), (318, 326, 320, 312), (316, 324, 322, 314), (315, 323, 324, 316), (312, 320, 319, 311), (317, 325, 321, 313), (311, 319, 325, 317), (313, 321, 323, 315), (99, 100, 333, 332), (121, 84, 331, 334), (100, 5, 328, 333), (238, 17, 329, 337), (18, 187, 336, 330), (122, 121, 334, 335), (17, 18, 330, 329), (187, 99, 332, 336), (5, 122, 335, 328), (2, 238, 337, 327), (2, 327, 339, 338), (344, 343, 349, 350), (342, 341, 347, 348), (340, 345, 346), (361, 344, 350), (343, 342, 348, 349), (341, 340, 346, 347), (346, 345, 351), (361, 350, 355), (349, 348, 353, 354), (347, 346, 351, 352), (350, 349, 354, 355), (348, 347, 352, 353), (361, 355, 360), (354, 353, 358, 359), (352, 351, 356, 357), (355, 354, 359, 360), (353, 352, 357, 358), (351, 345, 356), (361, 360, 366), (359, 358, 364, 365), (357, 356, 362, 363), (360, 359, 365, 366), (358, 357, 363, 364), (356, 345, 362), (361, 366, 371), (365, 364, 369, 370), (363, 362, 367, 368), (366, 365, 370, 371), (364, 363, 368, 369), (362, 345, 367), (370, 369, 342, 343), (368, 367, 340, 341), (371, 370, 343, 344), (369, 368, 341, 342), (367, 345, 340), (361, 371, 344), (372, 373, 375, 374), (388, 389, 379, 378), (378, 379, 377, 376), (390, 391, 373, 372), (388, 378, 376, 390), (377, 379, 382, 383), (383, 382, 386, 387), (375, 373, 380, 381), (391, 377, 383, 393), (389, 375, 381, 392), (394, 385, 384, 395), (381, 380, 384, 385), (393, 383, 387, 395), (392, 381, 385, 394), (382, 392, 394, 386), (380, 393, 395, 384), (386, 394, 395, 387), (379, 389, 392, 382), (373, 391, 393, 380), (374, 388, 390, 372), (376, 377, 391, 390), (374, 375, 389, 388), (396, 397, 399, 398), (398, 399, 401, 400), (400, 401, 403, 402), (402, 403, 405, 404), (399, 397, 409, 408), (404, 405, 407, 406), (406, 407, 397, 396), (396, 398, 400, 402, 404, 406), (409, 413, 425, 421), (403, 401, 410, 411), (397, 407, 413, 409), (405, 403, 411, 412), (401, 399, 408, 410), (407, 405, 412, 413), (414, 415, 416), (412, 411, 423, 424), (410, 408, 420, 422), (413, 412, 424, 425), (411, 410, 422, 423), (408, 409, 421, 420), (415, 414, 420, 421), (414, 416, 422, 420), (416, 417, 423, 422), (417, 418, 424, 423), (418, 426, 419, 425, 424), (419, 415, 421, 425), (428, 429, 430, 431, 427), (417, 426, 418), (419, 426, 431, 430), (417, 416, 428, 427), (426, 417, 427, 431), (415, 419, 430, 429), (416, 415, 429, 428), (432, 433, 435, 434), (434, 435, 437, 436), (436, 437, 439, 438), (438, 439, 441, 440), (435, 433, 445, 444), (440, 441, 443, 442), (442, 443, 433, 432), (432, 434, 436, 438, 440, 442), (445, 449, 461, 457), (439, 437, 446, 447), (433, 443, 449, 445), (441, 439, 447, 448), (437, 435, 444, 446), (443, 441, 448, 449), (450, 451, 452), (448, 447, 459, 460), (446, 444, 456, 458), (449, 448, 460, 461), (447, 446, 458, 459), (444, 445, 457, 456), (451, 450, 456, 457), (450, 452, 458, 456), (452, 453, 459, 458), (453, 454, 460, 459), (454, 462, 455, 461, 460), (455, 451, 457, 461), (464, 465, 466, 467, 463), (453, 462, 454), (455, 462, 467, 466), (453, 452, 464, 463), (462, 453, 463, 467), (451, 455, 466, 465), (452, 451, 465, 464), (468, 469, 471, 470), (470, 471, 473, 472), (472, 473, 475, 474), (474, 475, 477, 476), (471, 469, 481, 480), (476, 477, 479, 478), (478, 479, 469, 468), (468, 470, 472, 474, 476, 478), (481, 485, 497, 493), (475, 473, 482, 483), (469, 479, 485, 481), (477, 475, 483, 484), (473, 471, 480, 482), (479, 477, 484, 485), (486, 487, 488), (484, 483, 495, 496), (482, 480, 492, 494), (485, 484, 496, 497), (483, 482, 494, 495), (480, 481, 493, 492), (487, 486, 492, 493), (486, 488, 494, 492), (488, 489, 495, 494), (489, 490, 496, 495), (490, 498, 491, 497, 496), (491, 487, 493, 497), (500, 501, 502, 503, 499), (489, 498, 490), (491, 498, 503, 502), (489, 488, 500, 499), (498, 489, 499, 503), (487, 491, 502, 501), (488, 487, 501, 500), (504, 505, 507, 506), (508, 509, 511, 510), (512, 513, 515, 514), (516, 517, 519, 518), (520, 521, 523, 522), (524, 525, 527, 526), (528, 529, 531, 530), (532, 533, 535, 534), (536, 537, 539, 538), (540, 541, 543, 542), (544, 545, 547, 546), (548, 549, 551, 550), (552, 553, 555, 554), (556, 557, 559, 558), (560, 561, 563, 562), (564, 565, 567, 566), (568, 569, 571, 570), (572, 573, 575, 574), (576, 577, 579, 578), (580, 581, 583, 582), (584, 585, 587, 586), (588, 589, 591, 590), (592, 593, 595, 594), (596, 597, 599, 598), (600, 601, 603, 602), (604, 605, 607, 606), (608, 610, 611, 609), (612, 614, 615, 613), (616, 618, 619, 617), (620, 622, 623, 621), (624, 626, 627, 625), (628, 630, 631, 629), (632, 633, 635, 634), (636, 637, 639, 638), (640, 641, 643, 642), (644, 645, 647, 646), (648, 649, 651, 650), (652, 654, 655, 653), (656, 658, 659, 657), (660, 662, 663, 661), (664, 666, 667, 665), (668, 670, 671, 669), (672, 673, 675, 674), (676, 677, 679, 678), (680, 681, 683, 682), (684, 685, 687, 686), (688, 689, 691, 690), (692, 693, 695, 694), (696, 698, 699, 697), (700, 702, 703, 701), (704, 706, 707, 705), (708, 710, 711, 709), (712, 714, 715, 713), (721, 722, 723, 720), (728, 727, 723, 722), (736, 735, 721, 720), (727, 736, 720, 723), (735, 728, 722, 721), (716, 717, 731, 732), (731, 730, 742, 743), (733, 730, 729, 734), (734, 729, 741, 746), (719, 718, 739, 724), (724, 739, 738, 725), (725, 738, 737, 726), (726, 737, 736, 727), (718, 716, 732, 739), (739, 732, 733, 738), (738, 733, 734, 737), (737, 734, 735, 736), (717, 719, 724, 731), (731, 724, 725, 730), (730, 725, 726, 729), (729, 726, 727, 728), (744, 743, 742, 745), (746, 741, 740, 747), (732, 731, 743, 744), (729, 728, 740, 741), (728, 735, 747, 740), (730, 733, 745, 742), (735, 734, 746, 747), (733, 732, 744, 745), (752, 753, 777, 776), (756, 754, 778, 780), (761, 765, 771, 767), (764, 763, 769, 770), (762, 760, 766, 768), (765, 764, 770, 771), (763, 762, 768, 769), (760, 761, 767, 766), (749, 748, 761, 760), (750, 749, 760, 762), (751, 750, 762, 763), (752, 751, 763, 764), (753, 752, 764, 765), (748, 753, 765, 761), (755, 754, 766, 767), (754, 756, 768, 766), (756, 757, 769, 768), (757, 758, 770, 769), (758, 759, 771, 770), (759, 755, 767, 771), (755, 759, 783, 779), (749, 750, 774, 772), (757, 756, 780, 781), (753, 748, 773, 777), (750, 751, 775, 774), (758, 757, 781, 782), (754, 755, 779, 778), (751, 752, 776, 775), (759, 758, 782, 783), (748, 749, 772, 773), (790, 795, 817, 812), (787, 796, 811, 805), (803, 802, 822, 823), (800, 801, 821, 820), (802, 794, 816, 822), (798, 786, 804, 806), (794, 791, 813, 816), (788, 800, 820, 810), (795, 797, 818, 817), (814, 804, 805, 815), (819, 806, 804, 814), (812, 807, 808, 813), (817, 809, 807, 812), (813, 808, 810, 816), (818, 811, 809, 817), (815, 805, 811, 818), (816, 810, 820, 822), (822, 820, 821, 823), (784, 785, 808, 807), (801, 803, 823, 821), (791, 790, 812, 813), (792, 799, 819, 814), (789, 784, 807, 809), (793, 792, 814, 815), (797, 793, 815, 818), (785, 788, 810, 808), (786, 787, 805, 804), (799, 798, 806, 819), (796, 789, 809, 811), (824, 825, 827, 826), (826, 827, 831, 830), (830, 831, 829, 828), (828, 829, 825, 824), (826, 830, 828, 824), (827, 825, 832, 833), (835, 833, 832, 834), (825, 829, 834, 832), (833, 835, 839, 838), (829, 831, 835, 834), (836, 838, 842, 840), (831, 827, 836, 837), (835, 831, 837, 839), (827, 833, 838, 836), (841, 840, 842, 843), (837, 836, 840, 841), (839, 837, 841, 843), (838, 839, 843, 842), (844, 845, 847, 846), (846, 847, 851, 850), (850, 851, 849, 848), (848, 849, 845, 844), (846, 850, 848, 844), (847, 845, 852, 853), (855, 853, 852, 854), (845, 849, 854, 852), (853, 855, 859, 858), (849, 851, 855, 854), (856, 858, 862, 860), (851, 847, 856, 857), (855, 851, 857, 859), (847, 853, 858, 856), (861, 860, 862, 863), (857, 856, 860, 861), (859, 857, 861, 863), (858, 859, 863, 862), (864, 865, 867, 866), (866, 867, 871, 870), (870, 871, 869, 868), (868, 869, 865, 864), (866, 870, 868, 864), (867, 865, 872, 873), (875, 873, 872, 874), (865, 869, 874, 872), (873, 875, 879, 878), (869, 871, 875, 874), (876, 878, 882, 880), (871, 867, 876, 877), (875, 871, 877, 879), (867, 873, 878, 876), (881, 880, 882, 883), (877, 876, 880, 881), (879, 877, 881, 883), (878, 879, 883, 882), (884, 885, 887, 886), (886, 887, 891, 890), (890, 891, 889, 888), (888, 889, 885, 884), (886, 890, 888, 884), (887, 885, 892, 893), (895, 893, 892, 894), (885, 889, 894, 892), (893, 895, 899, 898), (889, 891, 895, 894), (896, 898, 902, 900), (891, 887, 896, 897), (895, 891, 897, 899), (887, 893, 898, 896), (901, 900, 902, 903), (897, 896, 900, 901), (899, 897, 901, 903), (898, 899, 903, 902)])
me_cube.polygons.foreach_set('use_smooth', [0, 0, 0, 0, 0, 0, 0, 0, 0, 0, 0, 0, 0, 0, 0, 0, 0, 0, 0, 0, 0, 0, 0, 0, 0, 0, 0, 0, 0, 0, 0, 0, 0, 0, 0, 0, 0, 0, 0, 0, 0, 0, 0, 0, 0, 0, 0, 0, 0, 0, 0, 0, 0, 0, 0, 0, 0, 0, 0, 0, 0, 0, 0, 0, 0, 0, 0, 0, 0, 0, 0, 0, 0, 0, 0, 0, 0, 0, 0, 0, 0, 0, 0, 0, 0, 0, 0, 0, 0, 0, 0, 0, 0, 0, 0, 0, 0, 0, 0, 0, 0, 0, 0, 0, 0, 0, 0, 0, 0, 0, 0, 0, 0, 0, 0, 0, 0, 0, 0, 0, 0, 0, 0, 0, 0, 0, 0, 0, 0, 0, 0, 0, 0, 0, 0, 0, 0, 0, 0, 0, 0, 0, 0, 0, 0, 0, 0, 0, 0, 0, 0, 0, 0, 0, 0, 0, 0, 0, 0, 0, 0, 0, 0, 0, 0, 0, 0, 0, 0, 0, 0, 0, 0, 0, 0, 0, 0, 0, 0, 0, 0, 0, 0, 0, 0, 0, 0, 0, 0, 0, 0, 0, 0, 0, 0, 0, 0, 0, 0, 0, 0, 0, 0, 0, 0, 0, 0, 0, 0, 0, 0, 0, 0, 0, 0, 0, 0, 0, 0, 0, 0, 0, 0, 0, 0, 0, 0, 0, 0, 0, 0, 0, 0, 0, 0, 0, 0, 0, 0, 0, 0, 0, 0, 0, 0, 0, 0, 0, 0, 0, 0, 0, 0, 0, 0, 0, 0, 0, 0, 0, 0, 0, 0, 0, 0, 0, 0, 0, 0, 0, 0, 0, 0, 0, 0, 0, 0, 0, 0, 0, 0, 0, 0, 0, 0, 0, 0, 0, 0, 0, 0, 0, 0, 0, 0, 0, 0, 0, 0, 0, 0, 0, 0, 0, 0, 0, 0, 0, 0, 0, 0, 0, 0, 0, 0, 0, 0, 0, 0, 0, 0, 0, 0, 0, 0, 0, 0, 0, 0, 0, 0, 0, 0, 0, 0, 0, 0, 0, 0, 0, 0, 0, 0, 0, 0, 0, 0, 0, 0, 0, 0, 0, 0, 0, 0, 0, 0, 0, 0, 0, 0, 0, 0, 0, 0, 0, 0, 0, 0, 0, 0, 0, 0, 0, 0, 0, 0, 0, 0, 0, 0, 0, 0, 0, 0, 0, 0, 0, 0, 0, 0, 0, 0, 0, 0, 0, 0, 0, 0, 0, 0, 0, 0, 0, 0, 0, 0, 0, 0, 0, 0, 0, 0, 0, 0, 0, 0, 0, 0, 0, 0, 0, 0, 0, 0, 0, 0, 0, 0, 0, 0, 0, 0, 0, 0, 0, 0, 0, 0, 0, 0, 0, 0, 0, 0, 0, 0, 0, 0, 0, 0, 0, 0, 0, 0, 0, 0, 0, 0, 0, 0, 0, 0, 0, 0, 0, 0, 0, 0, 0, 0, 0, 0, 0, 0, 0, 0, 0, 0, 0, 0, 0, 0, 0, 0, 0, 0, 0, 0, 0, 0, 0, 0, 0, 0, 0, 0, 0, 0, 0, 0, 0, 0, 0, 0, 0, 0, 0, 0, 0, 0, 0, 0, 0, 0, 0, 0, 0, 0, 0, 0, 0, 0, 0, 0, 0, 0, 0, 0, 0, 0, 0, 0, 0, 0, 0, 0, 0, 0, 0, 0, 0, 0, 0, 0, 0, 0, 0, 0, 0, 0, 0, 0, 0, 0, 0, 0, 0, 0, 0, 0, 0, 0, 0, 0, 0, 0, 0, 0, 0, 0, 0, 1, 1, 1, 1, 1, 1, 1, 1, 1, 1, 1, 1, 1, 1, 1, 1, 1, 1, 1, 1, 1, 1, 1, 1, 1, 1, 1, 1, 1, 0, 0, 0, 0, 0, 0, 0, 0, 0, 0, 0, 0, 0, 0, 0, 0, 0, 0, 0, 0, 0, 0, 0, 0, 0, 0, 0, 0, 0, 0, 0, 0, 0, 0, 0, 0, 0, 0, 0, 0, 0, 0, 0, 0, 0, 0, 0, 0, 0, 0, 0, 0, 0, 0, 0, 0, 0, 0, 0, 0, 0, 0, 0, 0, 0, 0, 0, 0, 0, 0, 0, 0])
me_cube.polygons.foreach_set('material_index', [0, 0, 0, 0, 0, 0, 0, 0, 0, 0, 0, 0, 0, 0, 0, 0, 0, 0, 0, 0, 0, 0, 0, 0, 0, 0, 0, 0, 0, 0, 0, 0, 0, 0, 0, 1, 1, 2, 0, 0, 0, 0, 0, 0, 0, 0, 3, 3, 3, 3, 3, 3, 3, 3, 3, 3, 3, 3, 3, 3, 1, 1, 1, 1, 1, 1, 1, 0, 0, 0, 3, 0, 0, 0, 0, 0, 0, 0, 0, 0, 0, 0, 0, 0, 0, 0, 0, 0, 0, 0, 0, 0, 0, 0, 0, 0, 0, 0, 0, 0, 0, 0, 0, 0, 0, 0, 0, 0, 0, 0, 0, 0, 0, 0, 0, 0, 0, 0, 0, 0, 0, 0, 0, 0, 1, 3, 3, 1, 3, 3, 0, 0, 0, 0, 1, 3, 3, 0, 0, 0, 0, 0, 0, 0, 1, 3, 3, 0, 0, 0, 0, 3, 0, 0, 0, 0, 0, 0, 0, 0, 3, 0, 0, 0, 0, 0, 0, 0, 0, 0, 0, 0, 0, 0, 0, 0, 0, 0, 0, 0, 0, 0, 0, 0, 0, 0, 0, 0, 1, 3, 3, 0, 0, 0, 0, 0, 0, 1, 3, 3, 0, 0, 0, 0, 0, 0, 0, 0, 0, 0, 0, 0, 0, 0, 1, 0, 0, 0, 0, 0, 0, 0, 0, 0, 0, 0, 0, 0, 0, 0, 0, 0, 0, 0, 0, 0, 0, 0, 0, 0, 0, 0, 0, 0, 0, 0, 0, 0, 0, 1, 1, 3, 3, 3, 3, 0, 0, 0, 0, 0, 0, 0, 0, 0, 0, 0, 0, 0, 0, 0, 1, 1, 1, 0, 0, 0, 0, 0, 1, 1, 1, 1, 1, 1, 1, 1, 1, 1, 1, 1, 1, 1, 0, 0, 0, 0, 0, 0, 0, 0, 0, 0, 3, 5, 5, 5, 5, 5, 5, 5, 5, 5, 5, 5, 5, 5, 5, 5, 5, 5, 5, 5, 5, 5, 5, 5, 5, 5, 5, 5, 5, 5, 5, 5, 5, 5, 5, 5, 5, 8, 8, 8, 8, 8, 8, 8, 8, 8, 8, 8, 8, 8, 8, 8, 8, 8, 8, 8, 8, 8, 8, 8, 8, 8, 8, 8, 8, 8, 8, 8, 8, 8, 8, 8, 8, 8, 8, 8, 8, 8, 8, 8, 8, 8, 8, 8, 8, 8, 8, 8, 8, 8, 8, 8, 8, 8, 8, 8, 8, 8, 8, 8, 8, 8, 8, 8, 8, 8, 8, 8, 8, 8, 8, 8, 8, 8, 8, 8, 8, 8, 8, 8, 8, 8, 8, 8, 8, 8, 8, 8, 8, 8, 8, 8, 8, 8, 8, 8, 8, 8, 8, 8, 8, 8, 8, 8, 8, 8, 8, 8, 8, 8, 8, 8, 8, 8, 8, 8, 8, 8, 3, 3, 3, 3, 3, 3, 3, 3, 3, 3, 3, 3, 3, 3, 3, 3, 3, 3, 3, 3, 3, 3, 3, 3, 3, 3, 3, 3, 3, 3, 3, 3, 3, 3, 3, 3, 3, 3, 3, 3, 3, 3, 3, 3, 3, 3, 3, 3, 3, 3, 3, 3, 3, 3, 3, 3, 3, 3, 3, 3, 3, 3, 3, 3, 3, 3, 3, 3, 3, 3, 3, 3, 3, 3, 3, 3, 3, 3, 3, 3, 3, 3, 3, 3, 3, 3, 3, 3, 3, 3, 3, 3, 3, 3, 3, 3, 3, 3, 3, 3, 3, 3, 3, 3, 3, 3, 3, 3, 3, 3, 3, 3, 4, 4, 4, 4, 4, 4, 4, 4, 4, 4, 4, 4, 4, 4, 4, 4, 4, 4, 4, 4, 4, 4, 4, 4, 4, 4, 4, 4, 4, 10, 10, 10, 10, 10, 10, 10, 10, 10, 10, 10, 10, 10, 10, 10, 10, 10, 10, 10, 10, 10, 10, 10, 10, 10, 10, 10, 10, 10, 10, 10, 10, 10, 10, 10, 10, 10, 10, 10, 10, 10, 10, 10, 10, 10, 10, 10, 10, 10, 10, 10, 10, 10, 10, 10, 10, 10, 10, 10, 10, 10, 10, 10, 10, 10, 10, 10, 10, 10, 10, 10, 10])
_uv = me_cube.uv_layers.new(name='UVMap')
_uv.uv.foreach_set('vector', [0.0, 0.0, 0.0, 0.0, 0.0, 0.0, 0.0, 0.0, 0.0, 0.0, 0.0, 0.0, 0.0, 0.0, 0.0, 0.0, 0.0, 0.0, 0.0, 0.0, 0.0, 0.0, 0.0, 0.0, 0.0, 0.0, 0.0, 0.0, 0.0, 0.0, 0.0, 0.0, 0.0, 0.0, 0.0, 0.0, 0.0, 0.0, 0.0, 0.0, 0.0, 0.0, 0.0, 0.0, 0.0, 0.0, 0.0, 0.0, 0.0, 0.0, 0.0, 0.0, 0.0, 0.0, 0.0, 0.0, 0.0, 0.0, 0.0, 0.0, 0.0, 0.0, 0.0, 0.0, 0.0, 0.0, 0.0, 0.0, 0.0, 0.0, 0.0, 0.0, 0.0, 0.0, 0.0, 0.0, 0.0, 0.0, 0.0, 0.0, 0.0, 0.0, 0.0, 0.0, 0.0, 0.0, 0.0, 0.0, 0.0, 0.0, 0.0, 0.0, 0.0, 0.0, 0.0, 0.0, 0.0, 0.0, 0.0, 0.0, 0.0, 0.0, 0.0, 0.0, 0.0, 0.0, 0.0, 0.0, 0.0, 0.0, 0.0, 0.0, 0.0, 0.0, 0.0, 0.0, 0.0, 0.0, 0.0, 0.0, 0.0, 0.0, 0.0, 0.0, 0.0, 0.0, 0.0, 0.0, 0.0, 0.0, 0.0, 0.0, 0.0, 0.0, 0.0, 0.0, 0.0, 0.0, 0.0, 0.0, 0.0, 0.0, 0.0, 0.0, 0.0, 0.0, 0.0, 0.0, 0.0, 0.0, 0.0, 0.0, 0.0, 0.0, 0.0, 0.0, 0.0, 0.0, 0.0, 0.0, 0.0, 0.0, 0.0, 0.0, 0.0, 0.0, 0.0, 0.0, 0.0, 0.0, 0.0, 0.0, 0.0, 0.0, 0.0, 0.0, 0.0, 0.0, 0.0, 0.0, 0.0, 0.0, 0.0, 0.0, 0.0, 0.0, 0.0, 0.0, 0.0, 0.0, 0.0, 0.0, 0.0, 0.0, 0.0, 0.0, 0.0, 0.0, 0.0, 0.0, 0.0, 0.0, 0.0, 0.0, 0.0, 0.0, 0.0, 0.0, 0.0, 0.0, 0.0, 0.0, 0.0, 0.0, 0.0, 0.0, 0.0, 0.0, 0.0, 0.0, 0.0, 0.0, 0.0, 0.0, 0.0, 0.0, 0.0, 0.0, 0.0, 0.0, 0.0, 0.0, 0.0, 0.0, 0.0, 0.0, 0.0, 0.0, 0.0, 0.0, 0.0, 0.0, 0.0, 0.0, 0.0, 0.0, 0.0, 0.0, 0.0, 0.0, 0.0, 0.0, 0.0, 0.0, 0.0, 0.0, 0.0, 0.0, 0.0, 0.0, 0.0, 0.0, 0.0, 0.0, 0.0, 0.0, 0.0, 0.0, 0.0, 0.0, 0.0, 0.0, 0.0, 0.0, 0.0, 0.0, 0.0, 0.0, 0.0, 0.0, 0.0, 0.0, 0.0, 0.0, 0.0, 0.0, 0.0, 0.0, 0.0, 0.0, 0.0, 0.0, 0.0, 0.0, 0.0, 0.0, 0.0, 0.0, 0.0, 0.0, 0.0, 0.0, 0.0, 0.0, 0.0, 0.0, 0.0, 0.0, 0.0, 0.0, 0.0, 0.0, 0.0, 0.0, 0.0, 0.0, 0.0, 0.0, 0.0, 0.0, 0.0, 0.0, 0.0, 0.0, 0.0, 0.0, 0.0, 0.0, 0.0, 0.0, 0.0, 0.0, 0.0, 0.0, 0.0, 0.0, 0.0, 0.0, 0.0, 0.0, 0.0, 0.0, 0.0, 0.0, 0.0, 0.0, 0.0, 0.0, 0.0, 0.0, 0.0, 0.0, 0.0, 0.0, 0.0, 0.0, 0.0, 0.0, 0.0, 0.0, 0.0, 0.0, 0.0, 0.0, 0.0, 0.0, 0.0, 0.0, 0.0, 0.0, 0.0, 0.0, 0.0, 0.0, 0.0, 0.0, 0.0, 0.0, 0.0, 0.0, 0.0, 0.0, 0.0, 0.0, 0.0, 0.0, 0.0, 0.0, 0.0, 0.0, 0.0, 0.0, 0.0, 0.0, 0.0, 0.0, 0.0, 0.0, 0.0, 0.0, 0.0, 0.0, 0.0, 0.0, 0.0, 0.0, 0.0, 0.0, 0.0, 0.0, 0.0, 0.0, 0.0, 0.0, 0.0, 0.0, 0.0, 0.0, 0.0, 0.0, 0.0, 0.0, 0.0, 0.0, 0.0, 0.0, 0.0, 0.0, 0.0, 0.0, 0.0, 0.0, 0.0, 0.0, 0.0, 0.0, 0.0, 0.0, 0.0, 0.0, 0.0, 0.0, 0.0, 0.0, 0.0, 0.0, 0.0, 0.0, 0.0, 0.0, 0.0, 0.0, 0.0, 0.0, 0.0, 0.0, 0.0, 0.0, 0.0, 0.0, 0.0, 0.0, 0.0, 0.0, 0.0, 0.0, 0.0, 0.0, 0.0, 0.0, 0.0, 0.0, 0.0, 0.0, 0.0, 0.0, 0.0, 0.0, 0.0, 0.0, 0.0, 0.0, 0.0, 0.0, 0.0, 0.0, 0.0, 0.0, 0.0, 0.0, 0.0, 0.0, 0.0, 0.0, 0.0, 0.0, 0.0, 0.0, 0.0, 0.0, 0.0, 0.0, 0.0, 0.0, 0.0, 0.0, 0.0, 0.0, 0.0, 0.0, 0.0, 0.0, 0.0, 0.0, 0.0, 0.0, 0.0, 0.0, 0.0, 0.0, 0.0, 0.0, 0.0, 0.0, 0.0, 0.0, 0.0, 0.0, 0.0, 0.0, 0.0, 0.0, 0.0, 0.0, 0.0, 0.0, 0.0, 0.0, 0.0, 0.0, 0.0, 0.0, 0.0, 0.0, 0.0, 0.0, 0.0, 0.0, 0.0, 0.0, 0.0, 0.0, 0.0, 0.0, 0.0, 0.0, 0.0, 0.0, 0.0, 0.0, 0.0, 0.0, 0.0, 0.0, 0.0, 0.0, 0.0, 0.0, 0.0, 0.0, 0.0, 0.0, 0.0, 0.0, 0.0, 0.0, 0.0, 0.0, 0.0, 0.0, 0.0, 0.0, 0.0, 0.0, 0.0, 0.0, 0.0, 0.0, 0.0, 0.0, 0.0, 0.0, 0.0, 0.0, 0.0, 0.0, 0.0, 0.0, 0.0, 0.0, 0.0, 0.0, 0.0, 0.0, 0.0, 0.0, 0.0, 0.0, 0.0, 0.0, 0.0, 0.0, 0.0, 0.0, 0.0, 0.0, 0.0, 0.0, 0.0, 0.0, 0.0, 0.0, 0.0, 0.0, 0.0, 0.0, 0.0, 0.0, 0.0, 0.0, 0.0, 0.0, 0.0, 0.0, 0.0, 0.0, 0.0, 0.0, 0.0, 0.0, 0.0, 0.0, 0.0, 0.0, 0.0, 0.0, 0.0, 0.0, 0.0, 0.0, 0.0, 0.0, 0.0, 0.0, 0.0, 0.0, 0.0, 0.0, 0.0, 0.0, 0.0, 0.0, 0.0, 0.0, 0.0, 0.0, 0.0, 0.0, 0.0, 0.0, 0.0, 0.0, 0.0, 0.0, 0.0, 0.0, 0.0, 0.0, 0.0, 0.0, 0.0, 0.0, 0.0, 0.0, 0.0, 0.0, 0.0, 0.0, 0.0, 0.0, 0.0, 0.0, 0.0, 0.0, 0.0, 0.0, 0.0, 0.0, 0.0, 0.0, 0.0, 0.0, 0.0, 0.0, 0.0, 0.0, 0.0, 0.0, 0.0, 0.0, 0.0, 0.0, 0.0, 0.0, 0.0, 0.0, 0.0, 0.0, 0.0, 0.0, 0.0, 0.0, 0.0, 0.0, 0.0, 0.0, 0.0, 0.0, 0.0, 0.0, 0.0, 0.0, 0.0, 0.0, 0.0, 0.0, 0.0, 0.0, 0.0, 0.0, 0.0, 0.0, 0.0, 0.0, 0.0, 0.0, 0.0, 0.0, 0.0, 0.0, 0.0, 0.0, 0.0, 0.0, 0.0, 0.0, 0.0, 0.0, 0.0, 0.0, 0.0, 0.0, 0.0, 0.0, 0.0, 0.0, 0.0, 0.0, 0.0, 0.0, 0.0, 0.0, 0.0, 0.0, 0.0, 0.0, 0.0, 0.0, 0.0, 0.0, 0.0, 0.0, 0.0, 0.0, 0.0, 0.0, 0.0, 0.0, 0.0, 0.0, 0.0, 0.0, 0.0, 0.0, 0.0, 0.0, 0.0, 0.0, 0.0, 0.0, 0.0, 0.0, 0.0, 0.0, 0.0, 0.0, 0.0, 0.0, 0.0, 0.0, 0.0, 0.0, 0.0, 0.0, 0.0, 0.0, 0.0, 0.0, 0.0, 0.0, 0.0, 0.0, 0.0, 0.0, 0.0, 0.0, 0.0, 0.0, 0.0, 0.0, 0.0, 0.0, 0.0, 0.0, 0.0, 0.0, 0.0, 0.0, 0.0, 0.0, 0.0, 0.0, 0.0, 0.0, 0.0, 0.0, 0.0, 0.0, 0.0, 0.0, 0.0, 0.0, 0.0, 0.0, 0.0, 0.0, 0.0, 0.0, 0.0, 0.0, 0.0, 0.0, 0.0, 0.0, 0.0, 0.0, 0.0, 0.0, 0.0, 0.0, 0.0, 0.0, 0.0, 0.0, 0.0, 0.0, 0.0, 0.0, 0.0, 0.0, 0.0, 0.0, 0.0, 0.0, 0.0, 0.0, 0.0, 0.0, 0.0, 0.0, 0.0, 0.0, 0.0, 0.0, 0.0, 0.0, 0.0, 0.0, 0.0, 0.0, 0.0, 0.0, 0.0, 0.0, 0.0, 0.0, 0.0, 0.0, 0.0, 0.0, 0.0, 0.0, 0.0, 0.0, 0.0, 0.0, 0.0, 0.0, 0.0, 0.0, 0.0, 0.0, 0.0, 0.0, 0.0, 0.0, 0.0, 0.0, 0.0, 0.0, 0.0, 0.0, 0.0, 0.0, 0.0, 0.0, 0.0, 0.0, 0.0, 0.0, 0.0, 0.0, 0.0, 0.0, 0.0, 0.0, 0.0, 0.0, 0.0, 0.0, 0.0, 0.0, 0.0, 0.0, 0.0, 0.0, 0.0, 0.0, 0.0, 0.0, 0.0, 0.0, 0.0, 0.0, 0.0, 0.0, 0.0, 0.0, 0.0, 0.0, 0.0, 0.0, 0.0, 0.0, 0.0, 0.0, 0.0, 0.0, 0.0, 0.0, 0.0, 0.0, 0.0, 0.0, 0.0, 0.0, 0.0, 0.0, 0.0, 0.0, 0.0, 0.0, 0.0, 0.0, 0.0, 0.0, 0.0, 0.0, 0.0, 0.0, 0.0, 0.0, 0.0, 0.0, 0.0, 0.0, 0.0, 0.0, 0.0, 0.0, 0.0, 0.0, 0.0, 0.0, 0.0, 0.0, 0.0, 0.0, 0.0, 0.0, 0.0, 0.0, 0.0, 0.0, 0.0, 0.0, 0.0, 0.0, 0.0, 0.0, 0.0, 0.0, 0.0, 0.0, 0.0, 0.0, 0.0, 0.0, 0.0, 0.0, 0.0, 0.0, 0.0, 0.0, 0.0, 0.0, 0.0, 0.0, 0.0, 0.0, 0.0, 0.0, 0.0, 0.0, 0.0, 0.0, 0.0, 0.0, 0.0, 0.0, 0.0, 0.0, 0.0, 0.0, 0.0, 0.0, 0.0, 0.0, 0.0, 0.0, 0.0, 0.0, 0.0, 0.0, 0.0, 0.0, 0.0, 0.0, 0.0, 0.0, 0.0, 0.0, 0.0, 0.0, 0.0, 0.0, 0.0, 0.0, 0.0, 0.0, 0.0, 0.0, 0.0, 0.0, 0.0, 0.0, 0.0, 0.0, 0.0, 0.0, 0.0, 0.0, 0.0, 0.0, 0.0, 0.0, 0.0, 0.0, 0.0, 0.0, 0.0, 0.0, 0.0, 0.0, 0.0, 0.0, 0.0, 0.0, 0.0, 0.0, 0.0, 0.0, 0.0, 0.0, 0.0, 0.0, 0.0, 0.0, 0.0, 0.0, 0.0, 0.0, 0.0, 0.0, 0.0, 0.0, 0.0, 0.0, 0.0, 0.0, 0.0, 0.0, 0.0, 0.0, 0.0, 0.0, 0.0, 0.0, 0.0, 0.0, 0.0, 0.0, 0.0, 0.0, 0.0, 0.0, 0.0, 0.0, 0.0, 0.0, 0.0, 0.0, 0.0, 0.0, 0.0, 0.0, 0.0, 0.0, 0.0, 0.0, 0.0, 0.0, 0.0, 0.0, 0.0, 0.0, 0.0, 0.0, 0.0, 0.0, 0.0, 0.0, 0.0, 0.0, 0.0, 0.0, 0.0, 0.0, 0.0, 0.0, 0.0, 0.0, 0.0, 0.0, 0.0, 0.0, 0.0, 0.0, 0.0, 0.0, 0.0, 0.0, 0.0, 0.0, 0.0, 0.0, 0.0, 0.0, 0.0, 0.0, 0.0, 0.0, 0.0, 0.0, 0.0, 0.0, 0.0, 0.0, 0.0, 0.0, 0.0, 0.0, 0.0, 0.0, 0.0, 0.0, 0.0, 0.0, 0.0, 0.0, 0.0, 0.0, 0.0, 0.0, 0.0, 0.0, 0.0, 0.0, 0.0, 0.0, 0.0, 0.0, 0.0, 0.0, 0.0, 0.0, 0.0, 0.0, 0.0, 0.0, 0.0, 0.0, 0.0, 0.0, 0.0, 0.0, 0.0, 0.0, 0.0, 0.0, 0.0, 0.0, 0.0, 0.0, 0.0, 0.0, 0.0, 0.0, 0.0, 0.0, 0.0, 0.0, 0.0, 0.0, 0.0, 0.0, 0.0, 0.0, 0.0, 0.0, 0.0, 0.0, 0.0, 0.0, 0.0, 0.0, 0.0, 0.0, 0.0, 0.0, 0.0, 0.0, 0.0, 0.0, 0.0, 0.0, 0.0, 0.0, 0.0, 0.0, 0.0, 0.0, 0.0, 0.0, 0.0, 0.0, 0.0, 0.0, 0.0, 0.0, 0.0, 0.0, 0.0, 0.0, 0.0, 0.0, 0.0, 0.0, 0.0, 0.0, 0.0, 0.0, 0.0, 0.0, 0.0, 0.0, 0.0, 0.0, 0.0, 0.0, 0.0, 0.0, 0.0, 0.0, 0.0, 0.0, 0.0, 0.0, 0.0, 0.0, 0.0, 0.0, 0.0, 0.0, 0.0, 0.0, 0.0, 0.0, 0.0, 0.0, 0.0, 0.0, 0.0, 0.0, 0.0, 0.0, 0.0, 0.0, 0.0, 0.0, 0.0, 0.0, 0.0, 0.0, 0.0, 0.0, 0.0, 0.0, 0.0, 0.0, 0.0, 0.0, 0.0, 0.0, 0.0, 0.0, 0.0, 0.0, 0.0, 0.0, 0.0, 0.0, 0.0, 0.0, 0.0, 0.0, 0.0, 0.0, 0.0, 0.0, 0.0, 0.0, 0.0, 0.0, 0.0, 0.0, 0.0, 0.0, 0.0, 0.0, 0.0, 0.0, 0.0, 0.0, 0.0, 0.0, 0.0, 0.0, 0.0, 0.0, 0.0, 0.0, 0.0, 0.0, 0.0, 0.0, 0.0, 0.0, 0.0, 0.0, 0.0, 0.0, 0.0, 0.0, 0.0, 0.0, 0.0, 0.0, 0.0, 0.0, 0.0, 0.0, 0.0, 0.0, 0.0, 0.0, 0.0, 0.0, 0.0, 0.0, 0.0, 0.0, 0.0, 0.0, 0.0, 0.0, 0.0, 0.0, 0.0, 0.0, 0.0, 0.0, 0.0, 0.0, 0.0, 0.0, 0.0, 0.0, 0.0, 0.0, 0.0, 0.0, 0.0, 0.0, 0.0, 0.0, 0.0, 0.0, 0.0, 0.0, 0.0, 0.0, 0.0, 0.0, 0.0, 0.0, 0.0, 0.0, 0.0, 0.0, 0.0, 0.0, 0.0, 0.0, 0.0, 0.0, 0.0, 0.0, 0.0, 0.0, 0.0, 0.0, 0.0, 0.0, 0.0, 0.0, 0.0, 0.0, 0.0, 0.0, 0.0, 0.0, 0.0, 0.0, 0.0, 0.0, 0.0, 0.0, 0.0, 0.0, 0.0, 0.0, 0.0, 0.0, 0.0, 0.0, 0.0, 0.0, 0.0, 0.0, 0.0, 0.0, 0.0, 0.0, 0.0, 0.0, 0.0, 0.0, 0.0, 0.0, 0.0, 0.0, 0.0, 0.0, 0.0, 0.0, 0.0, 0.0, 0.0, 0.0, 0.0, 0.0, 0.0, 0.0, 0.0, 0.0, 0.0, 0.0, 0.0, 0.0, 0.0, 0.0, 0.0, 0.0, 0.0, 0.0, 0.0, 0.0, 0.0, 0.0, 0.0, 0.0, 0.0, 0.0, 0.0, 0.0, 0.0, 0.0, 0.0, 0.0, 0.0, 0.0, 0.0, 0.0, 0.0, 0.0, 0.0, 0.0, 0.0, 0.0, 0.0, 0.0, 0.0, 0.0, 0.0, 0.0, 0.0, 0.0, 0.0, 0.0, 0.0, 0.0, 0.0, 0.0, 0.0, 0.0, 0.0, 0.0, 0.0, 0.0, 0.0, 0.0, 0.0, 0.0, 0.0, 0.0, 0.0, 0.0, 0.0, 0.0, 0.0, 0.0, 0.0, 0.0, 0.0, 0.0, 0.0, 0.0, 0.0, 0.0, 0.0, 0.0, 0.0, 0.0, 0.0, 0.0, 0.0, 0.0, 0.0, 0.0, 0.0, 0.0, 0.0, 0.0, 0.0, 0.0, 0.0, 0.0, 0.0, 0.0, 0.0, 0.0, 0.0, 0.0, 0.0, 0.0, 0.0, 0.0, 0.0, 0.0, 0.0, 0.0, 0.0, 0.0, 0.0, 0.0, 0.0, 0.0, 0.0, 0.0, 0.0, 0.0, 0.0, 0.0, 0.0, 0.0, 0.0, 0.0, 0.0, 0.0, 0.0, 0.0, 0.0, 0.0, 0.0, 0.0, 0.0, 0.0, 0.0, 0.0, 0.0, 0.0, 0.0, 0.0, 0.0, 0.0, 0.0, 0.0, 0.0, 0.0, 0.0, 0.0, 0.0, 0.0, 0.0, 0.0, 0.0, 0.0, 0.0, 0.0, 0.0, 0.0, 0.0, 0.0, 0.0, 0.0, 0.0, 0.0, 0.0, 0.0, 0.0, 0.0, 0.0, 0.0, 0.0, 0.0, 0.0, 0.0, 0.0, 0.0, 0.0, 0.0, 0.0, 0.0, 0.0, 0.0, 0.0, 0.0, 0.0, 0.0, 0.0, 0.0, 0.0, 0.0, 0.0, 0.0, 0.0, 0.0, 0.0, 0.0, 0.0, 0.0, 0.0, 0.0, 0.0, 0.0, 0.0, 0.0, 0.0, 0.0, 0.0, 0.0, 0.0, 0.0, 0.0, 0.0, 0.0, 0.0, 0.0, 0.0, 0.0, 0.0, 0.0, 0.0, 0.0, 0.0, 0.0, 0.0, 0.0, 0.0, 0.0, 0.0, 0.0, 0.0, 0.0, 0.0, 0.0, 0.0, 0.0, 0.0, 0.0, 0.0, 0.0, 0.0, 0.0, 0.0, 0.0, 0.0, 0.0, 0.0, 0.0, 0.0, 0.0, 0.0, 0.0, 0.0, 0.0, 0.0, 0.0, 0.0, 0.0, 0.0, 0.0, 0.0, 0.0, 0.0, 0.0, 0.0, 0.0, 0.0, 0.0, 0.0, 0.0, 0.0, 0.0, 0.0, 0.0, 0.0, 0.0, 0.0, 0.0, 0.0, 0.0, 0.0, 0.0, 0.0, 0.0, 0.0, 0.0, 0.0, 0.0, 0.0, 0.0, 0.0, 0.0, 0.0, 0.0, 0.0, 0.0, 0.0, 0.0, 0.0, 0.0, 0.0, 0.0, 0.0, 0.0, 0.0, 0.0, 0.0, 0.0, 0.0, 0.0, 0.0, 0.0, 0.0, 0.0, 0.0, 0.0, 0.0, 0.0, 0.0, 0.0, 0.0, 0.0, 0.0, 0.0, 0.0, 0.0, 0.0, 0.0, 0.0, 0.0, 0.0, 0.0, 0.0, 0.0, 0.0, 0.0, 0.0, 0.0, 0.0, 0.0, 0.0, 0.0, 0.0, 0.0, 0.0, 0.0, 0.0, 0.0, 0.0, 0.0, 0.0, 0.0, 0.0, 0.0, 0.0, 0.0, 0.0, 0.0, 0.0, 0.0, 0.0, 0.0, 0.0, 0.0, 0.0, 0.0, 0.0, 0.0, 0.0, 0.0, 0.0, 0.0, 0.0, 0.0, 0.0, 0.0, 0.0, 0.0, 0.0, 0.0, 0.0, 0.0, 0.0, 0.0, 0.0, 0.0, 0.0, 0.0, 0.0, 0.0, 0.0, 0.0, 0.0, 0.0, 0.0, 0.0, 0.0, 0.0, 0.0, 0.0, 0.0, 0.0, 0.0, 0.0, 0.0, 0.0, 0.0, 0.0, 0.0, 0.0, 0.0, 0.0, 0.0, 0.0, 0.0, 0.0, 0.0, 0.0, 0.0, 0.0, 0.0, 0.0, 0.0, 0.0, 0.0, 0.0, 0.0, 0.0, 0.0, 0.0, 0.0, 0.0, 0.0, 0.0, 0.0, 0.0, 0.0, 0.0, 0.0, 0.0, 0.0, 0.0, 0.0, 0.0, 0.0, 0.0, 0.0, 0.0, 0.0, 0.0, 0.0, 0.0, 0.0, 0.0, 0.0, 0.0, 0.0, 0.0, 0.0, 0.0, 0.0, 0.0, 0.0, 0.0, 0.0, 0.0, 0.0, 0.0, 0.0, 0.0, 0.0, 0.0, 0.0, 0.0, 0.0, 0.0, 0.0, 0.0, 0.0, 0.0, 0.0, 0.0, 0.0, 0.0, 0.0, 0.0, 0.0, 0.0, 0.0, 0.0, 0.0, 0.0, 0.0, 0.0, 0.0, 0.0, 0.0, 0.0, 0.0, 0.0, 0.0, 0.0, 0.0, 0.0, 0.0, 0.0, 0.0, 0.0, 0.0, 0.0, 0.0, 0.0, 0.0, 0.0, 0.0, 0.0, 0.0, 0.0, 0.0, 0.0, 0.0, 0.0, 0.0, 0.0, 0.0, 0.0, 0.0, 0.0, 0.0, 0.0, 0.0, 0.0, 0.0, 0.0, 0.0, 0.0, 0.0, 0.0, 0.0, 0.0, 0.0, 0.0, 0.0, 0.0, 0.0, 0.0, 0.0, 0.0, 0.0, 0.0, 0.0, 0.0, 0.0, 0.0, 0.0, 0.0, 0.0, 0.0, 0.0, 0.0, 0.0, 0.0, 0.0, 0.0, 0.0, 0.0, 0.0, 0.0, 0.0, 0.0, 0.0, 0.0, 0.0, 0.0, 0.0, 0.0, 0.0, 0.0, 0.0, 0.0, 0.0, 0.0, 0.0, 0.0, 0.0, 0.0, 0.0, 0.0, 0.0, 0.0, 0.0, 0.0, 0.0, 0.0, 0.0, 0.0, 0.0, 0.0, 0.0, 0.0, 0.0, 0.0, 0.0, 0.0, 0.0, 0.0, 0.0, 0.0, 0.0, 0.0, 0.0, 0.0, 0.0, 0.0, 0.0, 0.0, 0.0, 0.0, 0.0, 0.0, 0.0, 0.0, 0.0, 0.0, 0.0, 0.0, 0.0, 0.0, 0.0, 0.0, 0.0, 0.0, 0.0, 0.0, 0.0, 0.0, 0.0, 0.0, 0.0, 0.0, 0.0, 0.0, 0.0, 0.0, 0.0, 0.0, 0.0, 0.0, 0.0, 0.0, 0.0, 0.0, 0.0, 0.0, 0.0, 0.0, 0.0, 0.0, 0.0, 0.0, 0.0, 0.0, 0.0, 0.0, 0.0, 0.0, 0.0, 0.0, 0.0, 0.0, 0.0, 0.0, 0.0, 0.0, 0.0, 0.0, 0.0, 0.0, 0.0, 0.0, 0.0, 0.0, 0.0, 0.0, 0.0, 0.0, 0.0, 0.0, 0.0, 0.0, 0.0, 0.0, 0.0, 0.0, 0.0, 0.0, 0.0, 0.0, 0.0, 0.0, 0.0, 0.0, 0.0, 0.0, 0.0, 0.0, 0.0, 0.0, 0.0, 0.0, 0.0, 0.0, 0.0, 0.0, 0.0, 0.0, 0.0, 0.0, 0.0, 0.0, 0.0, 0.0, 0.0, 0.0, 0.0, 0.0, 0.0, 0.0, 0.0, 0.0, 0.0, 0.0, 0.0, 0.0, 0.0, 0.0, 0.0, 0.0, 0.0, 0.0, 0.0, 0.0, 0.0, 0.0, 0.0, 0.0, 0.0, 0.0, 0.0, 0.0, 0.0, 0.0, 0.0, 0.0, 0.0, 0.0, 0.0, 0.0, 0.0, 0.0, 0.0, 0.0, 0.0, 0.0, 0.0, 0.0, 0.0, 0.0, 0.0, 0.0, 0.0, 0.0, 0.0, 0.0, 0.0, 0.0, 0.0, 0.0, 0.0, 0.0, 0.0, 0.0, 0.0, 0.0, 0.0, 0.0, 0.0, 0.0, 0.0, 0.0, 0.0, 0.0, 0.0, 0.0, 0.0, 0.0, 0.0, 0.0, 0.0, 0.0, 0.0, 0.0, 0.0, 0.0, 0.0, 0.0, 0.0, 0.0, 0.0, 0.0, 0.0, 0.0, 0.0, 0.0, 0.0, 0.0, 0.0, 0.0, 0.0, 0.0, 0.0, 0.0, 0.0, 0.0, 0.0, 0.0, 0.0, 0.0, 0.0, 0.0, 0.0, 0.0, 0.0, 0.0, 0.0, 0.0, 0.0, 0.0, 0.0, 0.0, 0.0, 0.0, 0.0, 0.0, 0.0, 0.0, 0.0, 0.0, 0.0, 0.0, 0.0, 0.0, 0.0, 0.0, 0.0, 0.0, 0.0, 0.0, 0.0, 0.0, 0.0, 0.0, 0.0, 0.0, 0.0, 0.0, 0.0, 0.0, 0.0, 0.0, 0.0, 0.0, 0.0, 0.0, 0.0, 0.0, 0.0, 0.0, 0.0, 0.0, 0.0, 0.0, 0.0, 0.0, 0.0, 0.0, 0.0, 0.0, 0.0, 0.0, 0.0, 0.0, 0.0, 0.0, 0.0, 0.0, 0.0, 0.0, 0.0, 0.0, 0.0, 0.0, 0.0, 0.0, 0.0, 0.0, 0.0, 0.0, 0.0, 0.0, 0.0, 0.0, 0.0, 0.0, 0.0, 0.0, 0.0, 0.0, 0.0, 0.0, 0.0, 0.0, 0.0, 0.0, 0.0, 0.0, 0.0, 0.0, 0.0, 0.0, 0.0, 0.0, 0.0, 0.0, 0.0, 0.0, 0.0, 0.0, 0.0, 0.0, 0.0, 0.0, 0.0, 0.0, 0.0, 0.0, 0.0, 0.0, 0.0, 0.0, 0.0, 0.0, 0.0, 0.0, 0.0, 0.0, 0.0, 0.0, 0.0, 0.0, 0.0, 0.0, 0.0, 0.0, 0.0, 0.0, 0.0, 0.0, 0.0, 0.0, 0.0, 0.0, 0.0, 0.0, 0.0, 0.0, 0.0, 0.0, 0.0, 0.0, 0.0, 0.0, 0.0, 0.0, 0.0, 0.0, 0.0, 0.0, 0.0, 0.0, 0.0, 0.0, 0.0, 0.0, 0.0, 0.0, 0.0, 0.0, 0.0, 0.0, 0.0, 0.0, 0.0, 0.0, 0.0, 0.0, 0.0, 0.0, 0.0, 0.0, 0.0, 0.0, 0.0, 0.0, 0.0, 0.0, 0.0, 0.0, 0.0, 0.0, 0.0, 0.0, 0.0, 0.0, 0.0, 0.0, 0.0, 0.0, 0.0, 0.0, 0.0, 0.0, 0.0, 0.0, 0.0, 0.0, 0.0, 0.0, 0.0, 0.0, 0.0, 0.0, 0.0, 0.0, 0.0, 0.0, 0.0, 0.0, 0.0, 0.0, 0.0, 0.0, 0.0, 0.0, 0.0, 0.0, 0.0, 0.0, 0.0, 0.0, 0.0, 0.0, 0.0, 0.0, 0.0, 0.0, 0.0, 0.0, 0.0, 0.0, 0.0, 0.0, 0.0, 0.0, 0.0, 0.0, 0.0, 0.0, 0.0, 0.0, 0.0, 0.0, 0.0, 0.0, 0.0, 0.0, 0.0, 0.0, 0.0, 0.0, 0.0, 0.0, 0.0, 0.0, 0.0, 0.0, 0.0, 0.0, 0.0, 0.0, 0.0, 0.0, 0.0, 0.0, 0.0, 0.0, 0.0, 0.0, 0.0, 0.0, 0.0, 0.0, 0.0, 0.0, 0.0, 0.0, 0.0, 0.0, 0.0, 0.0, 0.0, 0.0, 0.0, 0.0, 0.0, 0.0, 0.0, 0.0, 0.0, 0.0, 0.0, 0.0, 0.0, 0.0, 0.0, 0.0, 0.0, 0.0, 0.0, 0.0, 0.0, 0.0, 0.0, 0.0, 0.0, 0.0, 0.0, 0.0, 0.0, 0.0, 0.0, 0.0, 0.0, 0.0, 0.0, 0.0, 0.0, 0.0, 0.0, 0.0, 0.0, 0.0, 0.0, 0.0, 0.0, 0.0, 0.0, 0.0, 0.0, 0.0, 0.0, 0.0, 0.0, 0.0, 0.0, 0.0, 0.0, 0.0, 0.0, 0.0, 0.0, 0.0, 0.0, 0.0, 0.0, 0.0, 0.0, 0.0, 0.0, 0.0, 0.0, 0.0, 0.0, 0.0, 0.0, 0.0, 0.0, 0.0, 0.0, 0.0, 0.0, 0.0, 0.0, 0.0, 0.0, 0.0, 0.0, 0.0, 0.0, 0.0, 0.0, 0.0, 0.0, 0.0, 0.0, 0.0, 0.0, 0.0, 0.0, 0.0, 0.0, 0.0, 0.0, 0.0, 0.0, 0.0, 0.0, 0.0, 0.0, 0.0, 0.0, 0.0, 0.0, 0.0, 0.0, 0.0, 0.0, 0.0, 0.0, 0.0, 0.0, 0.0, 0.0, 0.0, 0.0, 0.0, 0.0, 0.0, 0.0, 0.0, 0.0, 0.0, 0.0, 0.0, 0.0, 0.0, 0.0, 0.0, 0.0, 0.0, 0.0, 0.0, 0.0, 0.0, 0.0, 0.0, 0.0, 0.0, 0.0, 0.0, 0.0, 0.0, 0.0, 0.0, 0.0, 0.0, 0.0, 0.0, 0.0, 0.0, 0.0, 0.0, 0.0, 0.0, 0.0, 0.0, 0.0, 0.0, 0.0, 0.0, 0.0, 0.0, 0.0, 0.0, 0.0, 0.0, 0.0, 0.0, 0.0, 0.0, 0.0, 0.0, 0.0, 0.0, 0.0, 0.0, 0.0, 0.0, 0.0, 0.0, 0.0, 0.0, 0.0, 0.0, 0.0, 0.0, 0.0, 0.0, 0.0, 0.0, 0.0, 0.0, 0.0, 0.0, 0.0, 0.0, 0.0, 0.0, 0.0, 0.0, 0.0, 0.0, 0.0, 0.0, 0.0, 0.0, 0.0, 0.0, 0.0, 0.0, 0.0, 0.0, 0.0, 0.0, 0.0, 0.0, 0.0, 0.0, 0.0, 0.0, 0.0, 0.0, 0.0, 0.0, 0.0, 0.0, 0.0, 0.0, 0.0, 0.0, 0.0, 0.0, 0.0, 0.0, 0.0, 0.0, 0.0, 0.0, 0.0, 0.0, 0.0, 0.0, 0.0, 0.0, 0.0, 0.0, 0.0, 0.0, 0.0, 0.0, 0.0, 0.0, 0.0, 0.0, 0.0, 0.0, 0.0, 0.0, 0.0, 0.0, 0.0, 0.0, 0.0, 0.0, 0.0, 0.0, 0.0, 0.0, 0.0, 0.0, 0.0, 0.0, 0.0, 0.0, 0.0, 0.0, 0.0, 0.0, 0.0, 0.0, 0.0, 0.0, 0.0, 0.0, 0.0, 0.0, 0.0, 0.0, 0.0, 0.0, 0.0, 0.0, 0.0, 0.0, 0.0, 0.0, 0.0, 0.0, 0.0, 0.0, 0.0, 0.0, 0.0, 0.0, 0.0, 0.0, 0.0, 0.0, 0.0, 0.0, 0.0, 0.0, 0.0, 0.0, 0.0, 0.0, 0.0, 0.0, 0.0, 0.0, 0.0, 0.0, 0.0, 0.0, 0.0, 0.0, 0.0, 0.0, 0.0, 0.0, 0.0, 0.0, 0.0, 0.0, 0.0, 0.0, 0.0, 0.0, 0.0, 0.0, 0.0, 0.0, 0.0, 0.0, 0.0, 0.0, 0.0, 0.0, 0.0, 0.0, 0.0, 0.0, 0.0, 0.0, 0.0, 0.0, 0.0, 0.0, 0.0, 0.0, 0.0, 0.0, 0.0, 0.0, 0.0, 0.0, 0.0, 0.0, 0.0, 0.0, 0.0, 0.0, 0.0, 0.0, 0.0, 0.0, 0.0, 0.0, 0.0, 0.0, 0.0, 0.0, 0.0, 0.0, 0.0, 0.0, 0.0, 0.0, 0.0, 0.0, 0.0, 0.0, 0.0, 0.0, 0.0, 0.0, 0.0, 0.0, 0.0, 0.0, 0.0, 0.0, 0.0, 0.0, 0.0, 0.0, 0.0, 0.0, 0.0, 0.0, 0.0, 0.0, 0.0, 0.0, 0.0, 0.0, 0.0, 0.0, 0.0, 0.0, 0.0, 0.0, 0.0, 0.0, 0.0, 0.0, 0.0, 0.0, 0.0, 0.0, 0.0, 0.0, 0.0, 0.0, 0.0, 0.0, 0.0, 0.0, 0.0, 0.0, 0.0, 0.0, 0.0, 0.0, 0.0, 0.0, 0.0, 0.0, 0.0, 0.0, 0.0, 0.0, 0.0, 0.0, 0.0, 0.0, 0.0, 0.0, 0.0, 0.0, 0.0, 0.0, 0.0, 0.0, 0.0, 0.0, 0.0, 0.0, 0.0, 0.0, 0.0, 0.0, 0.0, 0.0, 0.0, 0.0, 0.0, 0.0, 0.0, 0.0, 0.0, 0.0, 0.0, 0.0, 0.0, 0.0, 0.0, 0.0, 0.0, 0.0, 0.0, 0.0, 0.0, 0.0, 0.0, 0.0, 0.0, 0.0, 0.0, 0.0, 0.0, 0.0, 0.0, 0.0, 0.0, 0.0, 0.0, 0.0, 0.0, 0.0, 0.0, 0.0, 0.0, 0.0, 0.0, 0.0, 0.0, 0.0, 0.0, 0.0, 0.0, 0.0, 0.0, 0.0, 0.0, 0.0, 0.0, 0.0, 0.0, 0.0, 0.0, 0.0, 0.0, 0.0, 0.0, 0.0, 0.0, 0.0, 0.0, 0.0, 0.0, 0.0, 0.0, 0.0, 0.0, 0.0, 0.0, 0.0, 0.0, 0.0, 0.0, 0.0, 0.0, 0.0, 0.0, 0.0, 0.0, 0.0, 0.0, 0.0, 0.0, 0.0, 0.0, 0.0, 0.0, 0.0, 0.0, 0.0, 0.0, 0.0, 0.0, 0.0, 0.0, 0.0, 0.0, 0.0, 0.0, 0.0, 0.0, 0.0, 0.0, 0.0, 0.0, 0.0, 0.0, 0.0, 0.0, 0.0, 0.0, 0.0, 0.0, 0.0, 0.0, 0.0, 0.0, 0.0, 0.0, 0.0, 0.0, 0.0, 0.0, 0.0, 0.0, 0.0, 0.0, 0.0, 0.0, 0.0, 0.0, 0.0, 0.0, 0.0, 0.0, 0.0, 0.0, 0.0, 0.0, 0.0, 0.0, 0.0, 0.0, 0.0, 0.0, 0.0, 0.0, 0.0, 0.0, 0.0, 0.0, 0.0, 0.0, 0.0, 0.0, 0.0, 0.0, 0.0, 0.0, 0.0, 0.0, 0.0, 0.0, 0.0, 0.0, 0.0, 0.0, 0.0, 0.0, 0.0, 0.0, 0.0, 0.0, 0.0, 0.0, 0.0, 0.0, 0.0, 0.0, 0.0, 0.0, 0.0, 0.0, 0.0, 0.0, 0.0, 0.0, 0.0, 0.0, 0.0, 0.0, 0.0, 0.0, 0.0, 0.0, 0.0, 0.0, 0.0, 0.0, 0.0, 0.0, 0.0, 0.0, 0.0, 0.0, 0.0, 0.0, 0.0, 0.0, 0.0, 0.0, 0.0, 0.0, 0.0, 0.0, 0.0, 0.0, 0.0, 0.0, 0.0, 0.0, 0.0, 0.0, 0.0, 0.0, 0.0, 0.0, 0.0, 0.0, 0.0, 0.0, 0.0, 0.0, 0.0, 0.0, 0.0, 0.0, 0.0, 0.0, 0.0, 0.0, 0.0, 0.0, 0.0, 0.0, 0.0, 0.0, 0.0, 0.0, 0.0, 0.0, 0.0, 0.0, 0.0, 0.0, 0.0, 0.0, 0.0, 0.0, 0.0, 0.0, 0.0, 0.0, 0.0, 0.0, 0.0, 0.0, 0.0, 0.0, 0.0, 0.0, 0.0, 0.0, 0.0, 0.0, 0.0, 0.0, 0.0, 0.0, 0.0, 0.0, 0.0, 0.0, 0.0, 0.0, 0.0, 0.0, 0.0, 0.0, 0.0, 0.0, 0.0, 0.0, 0.0, 0.0, 0.0, 0.0, 0.0, 0.0, 0.0, 0.0, 0.0, 0.0, 0.0, 0.0, 0.0, 0.0, 0.0, 0.0, 0.0, 0.0, 0.0, 0.0, 0.0, 0.0, 0.0, 0.0, 0.0, 0.0, 0.0, 0.0, 0.0, 0.0, 0.0, 0.0, 0.0, 0.0, 0.0, 0.0, 0.0, 0.0, 0.0, 0.0, 0.0, 0.0, 0.0, 0.0, 0.0, 0.0, 0.0, 0.0, 0.0, 0.0, 0.0, 0.0, 0.0, 0.0, 0.0, 0.0, 0.0, 0.0, 0.0, 0.0, 0.0, 0.0, 0.0, 0.0, 0.0, 0.0, 0.0, 0.0, 0.0, 0.0, 0.0, 0.0, 0.0, 0.0, 0.0, 0.0, 0.0, 0.0, 0.0, 0.0, 0.0, 0.0, 0.0, 0.0, 0.0, 0.0, 0.0, 0.0, 0.0, 0.0, 0.0, 0.0, 0.0, 0.0, 0.0, 0.0, 0.0, 0.0, 0.0, 0.0, 0.0, 0.0, 0.0, 0.0, 0.0, 0.0, 0.0, 0.0, 0.0, 0.0, 0.0, 0.0, 0.0, 0.0, 0.0, 0.0, 0.0, 0.0, 0.0, 0.0, 0.0, 0.0, 0.0, 0.0, 0.0, 0.0, 0.0, 0.0, 0.0, 0.0, 0.0, 0.0, 0.0, 0.0, 0.0, 0.0, 0.0, 0.0, 0.0, 0.0, 0.0, 0.0, 0.0, 0.0, 0.0, 0.0, 0.0, 0.0, 0.0, 0.0, 0.0, 0.0, 0.0, 0.0, 0.0, 0.0, 0.0, 0.0, 0.0, 0.0, 0.0, 0.0, 0.0, 0.0, 0.0, 0.0, 0.0, 0.0, 0.0, 0.0, 0.0, 0.0, 0.0, 0.0, 0.0, 0.0, 0.0, 0.0, 0.0, 0.0, 0.0, 0.0, 0.0, 0.0, 0.0, 0.0, 0.0, 0.0, 0.0, 0.0, 0.0, 0.0, 0.0, 0.0, 0.0, 0.0, 0.0, 0.0, 0.0, 0.0, 0.0, 0.0, 0.0, 0.0, 0.0, 0.0, 0.0, 0.0, 0.0, 0.0, 0.0, 0.0, 0.0, 0.0, 0.0, 0.0, 0.0, 0.0, 0.0, 0.0, 0.0, 0.0, 0.0, 0.0, 0.0, 0.0, 0.0, 0.0, 0.0, 0.0, 0.0, 0.0, 0.0, 0.0, 0.0, 0.0, 0.0, 0.0, 0.0, 0.0, 0.0, 0.0, 0.0, 0.0, 0.0, 0.0, 0.0, 0.0, 0.0, 0.0, 0.0, 0.0, 0.0, 0.0, 0.0, 0.0, 0.0, 0.0, 0.0, 0.0, 0.0, 0.0, 0.0, 0.0, 0.0, 0.0, 0.0, 0.0, 0.0, 0.0, 0.0, 0.0, 0.0, 0.0, 0.0, 0.0, 0.0, 0.0, 0.0, 0.0, 0.0, 0.0, 0.0, 0.0, 0.0, 0.0, 0.0, 0.0, 0.0, 0.0, 0.0, 0.0, 0.0, 0.0, 0.0, 0.0, 0.0, 0.0, 0.0, 0.0, 0.0, 0.0, 0.0, 0.0, 0.0, 0.0, 0.0, 0.0, 0.0, 0.0, 0.0, 0.0, 0.0, 0.0, 0.0, 0.0, 0.0, 0.0, 0.0, 0.0, 0.0, 0.0, 0.0, 0.0, 0.0, 0.0, 0.0, 0.0, 0.0, 0.0, 0.0, 0.0, 0.0, 0.0, 0.0, 0.0, 0.0, 0.0, 0.0, 0.0, 0.0, 0.0, 0.0, 0.0, 0.0, 0.0, 0.0, 0.0, 0.0, 0.0, 0.0, 0.0, 0.0, 0.0, 0.0, 0.0, 0.0, 0.0, 0.0, 0.0, 0.0, 0.0, 0.0, 0.0, 0.0, 0.0, 0.0, 0.0, 0.0, 0.0, 0.0, 0.0, 0.0, 0.0, 0.0, 0.0, 0.0, 0.0, 0.0, 0.0, 0.0, 0.0, 0.0, 0.0, 0.0, 0.0, 0.0, 0.0, 0.0, 0.0, 0.0, 0.0, 0.0, 0.0, 0.0, 0.0, 0.0, 0.0, 0.0, 0.0, 0.0, 0.0, 0.0, 0.0, 0.0, 0.0, 0.0, 0.0, 0.0, 0.0, 0.0, 0.0, 0.0, 0.0, 0.0, 0.0, 0.0, 0.0, 0.0, 0.0, 0.0, 0.0, 0.0, 0.0, 0.0, 0.0, 0.0, 0.0, 0.0, 0.0, 0.0, 0.0, 0.0, 0.0, 0.0, 0.0, 0.0, 0.0, 0.0, 0.0, 0.0, 0.0, 0.0, 0.0, 0.0, 0.0, 0.0, 0.0, 0.0, 0.0, 0.0, 0.0, 0.0, 0.0, 0.0, 0.0, 0.0, 0.0, 0.0, 0.0, 0.0, 0.0, 0.0, 0.0, 0.0, 0.0, 0.0, 0.0, 0.0, 0.0, 0.0, 0.0, 0.0, 0.0, 0.0, 0.0, 0.0, 0.0, 0.0, 0.0, 0.0, 0.0, 0.0, 0.0, 0.0, 0.0, 0.0, 0.0, 0.0, 0.0, 0.0, 0.0, 0.0, 0.0, 0.0, 0.0, 0.0, 0.0, 0.0, 0.0, 0.0, 0.0, 0.0, 0.0, 0.0, 0.0, 0.0, 0.0, 0.0, 0.0, 0.0, 0.0, 0.0, 0.0, 0.0, 0.0, 0.0, 0.0, 0.0, 0.0, 0.0, 0.0, 0.0, 0.0, 0.0, 0.0, 0.0, 0.0, 0.0, 0.0, 0.0, 0.0, 0.0, 0.0, 0.0, 0.0, 0.0, 0.0, 0.0, 0.0, 0.0, 0.0, 0.0, 0.0, 0.0, 0.0, 0.0, 0.0, 0.0, 0.0, 0.0, 0.0, 0.0, 0.0, 0.0, 0.0, 0.0, 0.0, 0.0, 0.0, 0.0, 0.0, 0.0, 0.0, 0.0, 0.0, 0.0, 0.0, 0.0, 0.0, 0.0, 0.0, 0.0, 0.0, 0.0, 0.0, 0.0, 0.0, 0.0, 0.0, 0.0, 0.0, 0.0, 0.0, 0.0, 0.0, 0.0, 0.0, 0.0, 0.0, 0.0, 0.0, 0.0, 0.0, 0.0, 0.0, 0.0, 0.0, 0.0, 0.0, 0.0, 0.0, 0.0, 0.0, 0.0, 0.0, 0.0, 0.0, 0.0, 0.0, 0.0, 0.0, 0.0, 0.0, 0.0, 0.0, 0.0, 0.0, 0.0, 0.0, 0.0, 0.0, 0.0, 0.0, 0.0, 0.0, 0.0, 0.0, 0.0, 0.0, 0.0, 0.0, 0.0, 0.0, 0.0, 0.0, 0.0, 0.0, 0.0, 0.0, 0.0, 0.0, 0.0, 0.0, 0.0, 0.0, 0.0, 0.0, 0.0, 0.0, 0.0, 0.0, 0.0, 0.0, 0.0, 0.0, 0.0, 0.0, 0.0, 0.0, 0.0, 0.0, 0.0, 0.0, 0.0, 0.0, 0.0, 0.0, 0.0, 0.0, 0.0, 0.0, 0.0, 0.0, 0.0, 0.0, 0.0, 0.0, 0.0, 0.0, 0.0, 0.0, 0.0, 0.0, 0.0, 0.0, 0.0, 0.0, 0.0, 0.0, 0.0, 0.0, 0.0, 0.0, 0.0, 0.0, 0.0, 0.0, 0.0, 0.0, 0.0, 0.0, 0.0, 0.0, 0.0, 0.0, 0.0, 0.0, 0.0, 0.0, 0.0, 0.0, 0.0, 0.0, 0.0, 0.0, 0.0, 0.0, 0.0, 0.0, 0.0, 0.0, 0.0, 0.0, 0.0, 0.0, 0.0, 0.0, 0.0, 0.0, 0.0, 0.0, 0.0, 0.0, 0.0, 0.0, 0.0, 0.0, 0.0, 0.0, 0.0, 0.0, 0.0, 0.0, 0.0, 0.0, 0.0, 0.0, 0.0, 0.0, 0.0, 0.0, 0.0, 0.0, 0.0, 0.0, 0.0, 0.0, 0.0, 0.0, 0.0, 0.0, 0.0, 0.0, 0.0, 0.0, 0.0, 0.0, 0.0, 0.0, 0.0, 0.0, 0.0, 0.0, 0.0, 0.0, 0.0, 0.0, 0.0, 0.0, 0.0, 0.0, 0.0, 0.0, 0.0, 0.0, 0.0, 0.0, 0.0, 0.0, 0.0, 0.0, 0.0, 0.0, 0.0, 0.0, 0.0, 0.0, 0.0, 0.0, 0.0, 0.0, 0.0, 0.0, 0.0, 0.0, 0.0, 0.0, 0.0, 0.0, 0.0, 0.0, 0.0, 0.0, 0.0, 0.0, 0.0, 0.0, 0.0, 0.0, 0.0, 0.0, 0.0, 0.0, 0.0, 0.0, 0.0, 0.0, 0.0, 0.0, 0.0, 0.0, 0.0, 0.0, 0.0, 0.0, 0.0, 0.0, 0.0, 0.0, 0.0, 0.0, 0.0, 0.0, 0.0, 0.0, 0.0, 0.0, 0.0, 0.0, 0.0, 0.0, 0.0, 0.0, 0.0, 0.0, 0.0, 0.0, 0.0, 0.0, 0.0, 0.0, 0.0, 0.0, 0.0, 0.0, 0.0, 0.0, 0.0, 0.0, 0.0, 0.0, 0.0, 0.0, 0.0, 0.0, 0.0, 0.0, 0.0, 0.0, 0.0, 0.0, 0.0, 0.0, 0.0, 0.0, 0.0, 0.0, 0.0, 0.0, 0.0, 0.0, 0.0, 0.0, 0.0, 0.0, 0.0, 0.0, 0.0, 0.0, 0.0, 0.0, 0.0, 0.0, 0.0, 0.0, 0.0, 0.0, 0.0, 0.0, 0.0, 0.0, 0.0, 0.0, 0.0, 0.0, 0.0, 0.0, 0.0, 0.0, 0.0, 0.0, 0.0, 0.0, 0.0, 0.0, 0.0, 0.0, 0.0, 0.0, 0.0, 0.0, 0.0, 0.0, 0.0, 0.0, 0.0, 0.0, 0.0, 0.0, 0.0, 0.0, 0.0, 0.0, 0.0, 0.0, 0.0, 0.0, 0.0, 0.0, 0.0, 0.0, 0.0, 0.0, 0.0, 0.0, 0.0, 0.0, 0.0, 0.0, 0.0, 0.0, 0.0, 0.0, 0.0, 0.0, 0.0, 0.0, 0.0, 0.0, 0.0, 0.0, 0.0, 0.0, 0.0, 0.0, 0.0, 0.0, 0.0, 0.0, 0.0, 0.0, 0.0, 0.0, 0.0, 0.0, 0.0, 0.0, 0.0, 0.0, 0.0, 0.0, 0.0, 0.0, 0.0, 0.0, 0.0, 0.0, 0.0, 0.0, 0.0, 0.0, 0.0, 0.0, 0.0, 0.0, 0.0, 0.0, 0.0, 0.0, 0.0, 0.0, 0.0, 0.0, 0.0, 0.0, 0.0, 0.0, 0.0, 0.0, 0.0, 0.0, 0.0, 0.0, 0.0, 0.0, 0.0, 0.0, 0.0, 0.0, 0.0, 0.0, 0.0, 0.0, 0.0, 0.0, 0.0, 0.0, 0.0, 0.0, 0.0, 0.0, 0.0, 0.0, 0.0, 0.0, 0.0, 0.0, 0.0, 0.0, 0.0, 0.0, 0.0, 0.0, 0.0, 0.0, 0.0, 0.0, 0.0, 0.0, 0.0, 0.0, 0.0, 0.0, 0.0, 0.0, 0.0, 0.0, 0.0, 0.0, 0.0, 0.0, 0.0, 0.0, 0.0, 0.0, 0.0, 0.0, 0.0, 0.0, 0.0, 0.0, 0.0, 0.0, 0.0, 0.0, 0.0, 0.0, 0.0, 0.0, 0.0, 0.0, 0.0, 0.0, 0.0, 0.0, 0.0, 0.0, 0.0, 0.0, 0.0, 0.0, 0.0, 0.0, 0.0, 0.0, 0.0, 0.0, 0.0, 0.0, 0.0, 0.0, 0.0, 0.0, 0.0, 0.0, 0.0, 0.0, 0.0, 0.0, 0.0, 0.0, 0.0, 0.0, 0.0, 0.0, 0.0, 0.0, 0.0, 0.0, 0.0, 0.0, 0.0, 0.0, 0.0, 0.0, 0.0, 0.0, 0.0, 0.0, 0.0, 0.0, 0.0, 0.0, 0.0, 0.0, 0.0, 0.0, 0.0, 0.0, 0.0, 0.0, 0.0, 0.0, 0.0, 0.0, 0.0, 0.0, 0.0, 0.0, 0.0, 0.0, 0.0, 0.0, 0.0, 0.0, 0.0, 0.0, 0.0, 0.0, 0.0, 0.0, 0.0, 0.0, 0.0, 0.0, 0.0, 0.0, 0.0, 0.0, 0.0, 0.0, 0.0, 0.0, 0.0, 0.0, 0.0, 0.0, 0.0, 0.0, 0.0, 0.0, 0.0, 0.0, 0.0, 0.0, 0.0, 0.0, 0.0, 0.0, 0.0, 0.0, 0.0, 0.0, 0.0, 0.0, 0.0, 0.0, 0.0, 0.0, 0.0, 0.0, 0.0, 0.0, 0.0, 0.0, 0.0, 0.0, 0.0, 0.0, 0.0, 0.0, 0.0, 0.0, 0.0, 0.0, 0.0, 0.0, 0.0, 0.0, 0.0, 0.0, 0.0, 0.0, 0.0, 0.0, 0.0, 0.0, 0.0, 0.0, 0.0, 0.0, 0.0, 0.0, 0.0, 0.0, 0.0, 0.0, 0.0, 0.0, 0.0, 0.0, 0.0, 0.0, 0.0, 0.0, 0.0, 0.0, 0.0, 0.0, 0.0, 0.0, 0.0, 0.0, 0.0, 0.0, 0.0, 0.0, 0.0, 0.0, 0.0, 0.0, 0.0, 0.0, 0.0, 0.0, 0.0, 0.0, 0.0, 0.0, 0.0, 0.0, 0.0, 0.0, 0.0, 0.0, 0.0, 0.0, 0.0, 0.0, 0.0, 0.0, 0.0, 0.0, 0.0, 0.0, 0.0, 0.0, 0.0, 0.0, 0.0, 0.0, 0.0, 0.0, 0.0, 0.0, 0.0, 0.0, 0.0, 0.0, 0.0, 0.0, 0.0, 0.0, 0.0, 0.0, 0.0, 0.0, 0.0, 0.0, 0.0, 0.0, 0.0, 0.0, 0.0, 0.0, 0.0, 0.0, 0.0, 0.0, 0.0, 0.0, 0.0, 0.0, 0.0, 0.0, 0.0, 0.0, 0.0, 0.0, 0.0, 0.0, 0.0, 0.0, 0.0, 0.0, 0.0, 0.0, 0.0, 0.0, 0.0, 0.0, 0.0, 0.0, 0.0, 0.0, 0.0, 0.0, 0.0, 0.0, 0.0, 0.0, 0.0, 0.0, 0.0, 0.0, 0.0, 0.0, 0.0, 0.0, 0.0, 0.0, 0.0, 0.0, 0.0, 0.0, 0.0, 0.0, 0.0, 0.0, 0.0, 0.0, 0.0, 0.0, 0.0, 0.0, 0.0, 0.0, 0.0, 0.0, 0.0, 0.0, 0.0, 0.0, 0.0, 0.0, 0.0, 0.0, 0.0, 0.0, 0.0, 0.0, 0.0, 0.0, 0.0, 0.0, 0.0, 0.0, 0.0, 0.0, 0.0, 0.0, 0.0, 0.0, 0.0, 0.0, 0.0, 0.0, 0.0, 0.0, 0.0, 0.0, 0.0, 0.0, 0.0, 0.0, 0.0, 0.0, 0.0, 0.0, 0.0, 0.0, 0.0, 0.0, 0.0, 0.0, 0.0, 0.0, 0.0, 0.0, 0.0, 0.0, 0.0, 0.0, 0.0, 0.0, 0.0, 0.0, 0.0, 0.0, 0.0, 0.0, 0.0, 0.0, 0.0, 0.0, 0.0, 0.0, 0.0, 0.0, 0.0, 0.0, 0.0, 0.0, 0.0, 0.0, 0.0, 0.0, 0.0, 0.0, 0.0, 0.0, 0.0, 0.0, 0.0, 0.0, 0.0, 0.0, 0.0, 0.0, 0.0, 0.0, 0.0, 0.0, 0.0, 0.0, 0.0, 0.0, 0.0, 0.0, 0.0, 0.0, 0.0, 0.0, 0.0, 0.0, 0.0, 0.0, 0.0, 0.0, 0.0, 0.0, 0.0, 0.0, 0.0, 0.0, 0.0, 0.0, 0.0, 0.0, 0.0, 0.0, 0.0, 0.0, 0.0, 0.0, 0.0, 0.0, 0.0, 0.0, 0.0, 0.0, 0.0, 0.0, 0.0, 0.0, 0.0, 0.0, 0.0, 0.0, 0.0, 0.0, 0.0, 0.0, 0.0, 0.0, 0.0, 0.0, 0.0, 0.0, 0.0, 0.0, 0.0, 0.0, 0.0, 0.0, 0.0, 0.0, 0.0, 0.0, 0.0, 0.0, 0.0, 0.0, 0.0, 0.0, 0.0, 0.0, 0.0, 0.0, 0.0, 0.0, 0.0, 0.0, 0.0, 0.0, 0.0, 0.0, 0.0, 0.0, 0.0, 0.0, 0.0, 0.0, 0.0, 0.0, 0.0, 0.0, 0.0, 0.0, 0.0, 0.0, 0.0, 0.0, 0.0, 0.0, 0.0, 0.0, 0.0, 0.0, 0.0, 0.0, 0.0, 0.0, 0.0, 0.0, 0.0, 0.0, 0.0, 0.0, 0.0, 0.0, 0.0, 0.0, 0.0, 0.0, 0.0, 0.0, 0.0, 0.0, 0.0, 0.0, 0.0, 0.0, 0.0, 0.0, 0.0, 0.0, 0.0, 0.0, 0.0, 0.0, 0.0, 0.0, 0.0, 0.0, 0.0, 0.0, 0.0, 0.0, 0.0, 0.0, 0.0, 0.0, 0.0, 0.0, 0.0, 0.0, 0.0, 0.0, 0.0, 0.0, 0.0, 0.0, 0.0, 0.0, 0.0, 0.0, 0.0, 0.0, 0.0, 0.0, 0.0, 0.0, 0.0, 0.0, 0.0, 0.0, 0.0, 0.0, 0.0, 0.0, 0.0, 0.0, 0.0, 0.0, 0.0, 0.0, 0.0, 0.0, 0.0, 0.0, 0.0, 0.0, 0.0, 0.0, 0.0, 0.0, 0.0, 0.0, 0.0, 0.0, 0.0, 0.0, 0.0, 0.0, 0.0, 0.0, 0.0, 0.0, 0.0, 0.0, 0.0, 0.0, 0.0, 0.0, 0.0, 0.0, 0.0, 0.0, 0.0, 0.0, 0.0, 0.0, 0.0, 0.0, 0.0, 0.0, 0.0, 0.0, 0.0, 0.0, 0.0, 0.0, 0.0, 0.0, 0.0, 0.0, 0.0, 0.0, 0.0, 0.0, 0.0, 0.0, 0.0, 0.0, 0.0, 0.0, 0.0, 0.0, 0.0, 0.0, 0.0, 0.0, 0.0, 0.0, 0.0, 0.0, 0.0, 0.0, 0.0, 0.0, 0.0, 0.0, 0.0, 0.0, 0.0, 0.0, 0.0, 0.0, 0.0, 0.0, 0.0, 0.0, 0.0, 0.0, 0.0, 0.0, 0.0, 0.0, 0.0, 0.0, 0.0, 0.0, 0.0, 0.0, 0.0, 0.0, 0.0, 0.0, 0.0, 0.0, 0.0, 0.0, 0.0, 0.0, 0.0, 0.0, 0.0, 0.0, 0.0, 0.0, 0.0, 0.0, 0.0, 0.0, 0.0, 0.0, 0.0, 0.0, 0.0, 0.0, 0.0, 0.0, 0.0, 0.0, 0.0, 0.0, 0.0, 0.0, 0.0, 0.0, 0.0, 0.0, 0.0, 0.0, 0.0, 0.0, 0.0, 0.0, 0.0, 0.0, 0.0, 0.0, 0.0, 0.0, 0.0, 0.0, 0.0, 0.0, 0.0, 0.0, 0.0, 0.0, 0.0, 0.0, 0.0, 0.0, 0.0, 0.0, 0.0, 0.0, 0.0, 0.0, 0.0, 0.0, 0.0, 0.0, 0.0, 0.0, 0.0, 0.0, 0.0, 0.0, 0.0, 0.0, 0.0, 0.0, 0.0, 0.0, 0.0, 0.0, 0.0, 0.0, 0.0, 0.0, 0.0, 0.0, 0.0, 0.0, 0.0, 0.0, 0.0, 0.0, 0.0, 0.0, 0.0, 0.0, 0.0, 0.0, 0.0, 0.0, 0.0, 0.0, 0.0, 0.0, 0.0, 0.0, 0.0, 0.0, 0.0, 0.0, 0.0, 0.0, 0.0, 0.0, 0.0, 0.0, 0.0, 0.0, 0.0, 0.0, 0.0, 0.0, 0.0, 0.0, 0.0, 0.0, 0.0, 0.0, 0.0, 0.0, 0.0, 0.0, 0.0, 0.0, 0.0, 0.0, 0.0, 0.0, 0.0, 0.0, 0.0, 0.0, 0.0, 0.0, 0.0, 0.0, 0.0, 0.0, 0.0, 0.0, 0.0, 0.0, 0.0, 0.0, 0.0, 0.0])
me_cube.materials.append(mat_material_001)
me_cube.materials.append(mat_material)
me_cube.materials.append(mat_material_002)
me_cube.materials.append(mat_material_003)
me_cube.materials.append(mat_material_004)
me_cube.materials.append(mat_material_011)
me_cube.materials.append(mat_material_010)
me_cube.materials.append(mat_material_009)
me_cube.materials.append(mat_material_007)
me_cube.materials.append(mat_material_008)
me_cube.materials.append(mat_material_006)
me_cube.use_remesh_preserve_volume = False
me_cube.use_remesh_preserve_attributes = False
me_cube.use_mirror_vertex_groups = False
me_cube.update()

# ---- objects
ob_cube_001 = bpy.data.objects.new('Cube.001', me_cube_005)
ob_point_004 = bpy.data.objects.new('Point.004', light_point_003)
ob_point_003 = bpy.data.objects.new('Point.003', light_point_002)
ob_point_002 = bpy.data.objects.new('Point.002', light_point_001)
ob_point = bpy.data.objects.new('Point', light_point)
ob_cube = bpy.data.objects.new('Cube', me_cube)

# ---- transforms, parenting, visibility, modifiers, constraints
ob_cube_001.location = (0.0, 1.0, 1.0)
ob_cube_001.lock_rotations_4d = False
ob_cube_001.empty_display_type = 'ARROWS'
ob_cube_001.hide_viewport = True
ob_cube_001.hide_select = True
ob_cube_001.lineart.crease_threshold = 0.0
ob_point_004.location = (6.623, 4.263, 2.897)
ob_point_004.lineart.crease_threshold = 0.0
ob_point_003.location = (11.2, -3.363, 3.171)
ob_point_003.lineart.crease_threshold = 0.0
ob_point_002.location = (-14.33, -3.279, 3.246)
ob_point_002.lineart.crease_threshold = 0.0
ob_point.location = (-0.7013, -3.346, 3.294)
ob_point.lineart.crease_threshold = 0.0
ob_cube.location = (0.0, 1.0, 1.0)
ob_cube.lock_rotations_4d = False
ob_cube.empty_display_type = 'ARROWS'
ob_cube.lineart.crease_threshold = 0.0

# ---- collection membership
col_collection_1.objects.link(ob_cube_001)
col_collection_1.objects.link(ob_point_004)
col_collection_1.objects.link(ob_point_003)
col_collection_1.objects.link(ob_point_002)
col_collection_1.objects.link(ob_point)
col_collection_1.objects.link(ob_cube)

# ---- scene / render settings (as saved in the file)
scene.frame_start = 1; scene.frame_end = 250; scene.frame_set(1)
scene.render.engine = 'BLENDER_EEVEE_NEXT'
scene.render.resolution_percentage = 50
scene.render.dither_intensity = 0.0
scene.cycles.use_denoising = False
scene.cycles.samples = 128
scene.cycles.sampling_pattern = 'TABULATED_SOBOL'
scene.cycles.use_adaptive_sampling = False
scene.cycles.use_light_tree = False
scene.view_settings.view_transform = 'Standard'
bpy.context.view_layer.update()

# ---- added for rendering (the .blend has no active camera): camera
cam_auto = bpy.data.cameras.new('AutoCamera')
cam_auto.lens = 50.0
cam_auto.sensor_width = 36.0
cam_auto.clip_end = 5694.13
ob_auto_camera = bpy.data.objects.new('AutoCamera', cam_auto)
scene.collection.objects.link(ob_auto_camera)
ob_auto_camera.location = (331.351, -390.387, 263.49)
ob_auto_camera.rotation_euler = (1.09748, -7.21219e-08, 0.694738)
scene.camera = ob_auto_camera
bpy.context.view_layer.update()
